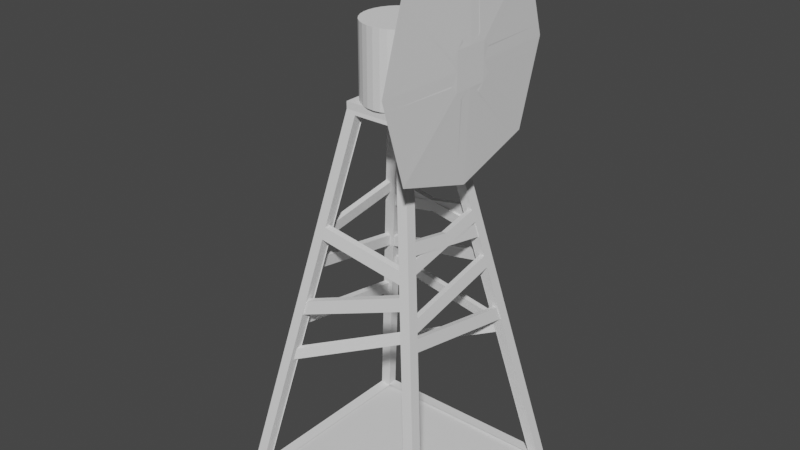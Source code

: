 # Source: Windmill.blend  (saved by Blender 2.90.8; exported with 4.5.12 LTS)
import bpy
from mathutils import Matrix  # noqa: F401  (used for matrix-valued properties, if any)

bpy.ops.wm.read_factory_settings(use_empty=True)
scene = bpy.context.scene
scene.name = 'Scene'

# ---- collections
col_collection = bpy.data.collections.new('Collection'); scene.collection.children.link(col_collection)

# ---- world
world_world = bpy.data.worlds.new('World'); scene.world = world_world
world_world.use_nodes = True; world_world.node_tree.nodes.clear()
_N = world_world.node_tree.nodes; _L = world_world.node_tree.links
n0 = _N.new('ShaderNodeOutputWorld'); n0.name = 'World Output'; n0.location = (300, 300)
n1 = _N.new('ShaderNodeBackground'); n1.name = 'Background'; n1.location = (10, 300)
n1.inputs[0].default_value = (0.05088, 0.05088, 0.05088, 1.0)
_L.new(n1.outputs[0], n0.inputs[0])
n0.is_active_output = True
world_world.color = (0.05088, 0.05088, 0.05088)
world_world.use_sun_shadow = False
world_world.sun_shadow_jitter_overblur = 0.0

# ---- meshes
me_cube_001 = bpy.data.meshes.new('Cube.001')
me_cube_001.from_pydata([(-0.8935, -0.9937, -0.9002), (-0.2134, -0.3136, 9.9), (-0.8935, 0.9937, -0.9002), (-0.2134, 0.3136, 9.9), (0.8935, -0.9937, -0.9002), (0.2134, -0.3136, 9.9), (0.9937, 0.8935, -0.9002), (0.3136, 0.2134, 9.9), (-0.9937, -0.8935, -0.9002), (-0.3136, -0.2134, 9.9), (0.3136, -0.2134, 9.9), (0.9937, -0.8935, -0.9002), (0.2134, 0.3136, 9.9), (0.8935, 0.9937, -0.9002), (1.0, -1.0, -1.0), (0.3073, -0.3073, 10.0), (-0.3136, 0.2134, 9.9), (-0.9937, 0.8935, -0.9002), (1.0, 1.0, -1.0), (0.3073, 0.3073, 10.0), (-1.0, 1.0, -1.0), (-1.0, -1.0, -1.0), (-0.3073, -0.3073, 10.0), (-0.3073, 0.3073, 10.0), (-0.8901, 0.8935, -0.9436), (-0.8901, -0.8935, -0.9436), (-0.2099, -0.2134, 9.857), (-0.2099, 0.2134, 9.857), (-0.8935, -0.8901, -0.8474), (-0.2134, -0.2099, 9.953), (0.2134, -0.2099, 9.953), (0.8935, -0.8901, -0.8474), (-0.2134, 0.2099, 9.9), (-0.8935, 0.8901, -0.9), (0.8935, 0.8901, -0.9), (0.2134, 0.2099, 9.9), (0.2099, 0.2134, 9.858), (0.8901, 0.8935, -0.9425), (0.8901, -0.8935, -0.9425), (0.2099, -0.2134, 9.858), (-0.3073, -0.3073, 10.2), (-0.3073, 0.3073, 10.2), (0.3073, 0.3073, 10.2), (0.3073, -0.3073, 10.2), (0.6536, 0.6536, 4.5), (0.6536, 0.5534, 4.5), (0.5534, 0.6536, 4.5), (0.5534, 0.55, 4.5), (0.55, 0.5534, 4.458), (-0.6536, 0.6536, 4.5), (-0.5534, 0.6536, 4.5), (-0.6536, 0.5534, 4.5), (-0.55, 0.5534, 4.457), (-0.5534, 0.55, 4.5), (-0.6536, -0.6536, 4.5), (-0.5534, -0.6536, 4.5), (-0.6536, -0.5534, 4.5), (-0.55, -0.5534, 4.457), (-0.5534, -0.55, 4.553), (-0.8268, 0.8268, 1.75), (-0.7235, 0.8237, 1.8), (-0.8237, 0.7235, 1.8), (-0.72, 0.7235, 1.757), (-0.7235, 0.72, 1.8), (0.8268, 0.8268, 1.75), (0.8237, 0.7235, 1.8), (0.7235, 0.8237, 1.8), (0.7235, 0.72, 1.8), (0.72, 0.7235, 1.758), (-0.8268, -0.8268, 1.75), (-0.7235, -0.8237, 1.8), (-0.8237, -0.7235, 1.8), (-0.72, -0.7235, 1.757), (-0.7235, -0.72, 1.853), (0.6536, -0.6536, 4.5), (0.5534, -0.6536, 4.5), (0.6536, -0.5534, 4.5), (0.5534, -0.55, 4.553), (0.55, -0.5534, 4.458), (0.8268, -0.8268, 1.75), (0.7235, -0.8237, 1.8), (0.8237, -0.7235, 1.8), (0.7235, -0.72, 1.853), (0.72, -0.7235, 1.758), (0.4795, -0.4795, 7.265), (0.3825, -0.4827, 7.214), (0.4827, -0.3825, 7.214), (0.3825, -0.3791, 7.267), (0.3791, -0.3825, 7.172), (0.4805, 0.4805, 7.25), (0.4836, 0.3834, 7.2), (0.3834, 0.4836, 7.2), (0.3834, 0.38, 7.2), (0.38, 0.3834, 7.158), (-0.4805, 0.4805, 7.25), (-0.3834, 0.4836, 7.2), (-0.4836, 0.3834, 7.2), (-0.38, 0.3834, 7.157), (-0.3834, 0.38, 7.2), (-0.4805, -0.4805, 7.25), (-0.3834, -0.4836, 7.2), (-0.4836, -0.3834, 7.2), (-0.38, -0.3834, 7.157), (-0.3834, -0.38, 7.253), (0.7402, 0.7402, 3.125), (0.7387, 0.6385, 3.15), (0.6385, 0.7387, 3.15), (0.6385, 0.635, 3.15), (0.635, 0.6385, 3.108), (-0.7402, 0.7402, 3.125), (-0.6385, 0.7387, 3.15), (-0.7387, 0.6385, 3.15), (-0.635, 0.6385, 3.107), (-0.6385, 0.635, 3.15), (-0.567, 0.567, 5.875), (-0.4684, 0.5686, 5.85), (-0.5686, 0.4684, 5.85), (-0.465, 0.4684, 5.807), (-0.4684, 0.465, 5.85), (0.567, 0.567, 5.875), (0.5686, 0.4684, 5.85), (0.4684, 0.5686, 5.85), (0.4684, 0.465, 5.85), (0.465, 0.4684, 5.808), (-0.5662, -0.5662, 5.888), (-0.4676, -0.5678, 5.863), (-0.5678, -0.4676, 5.863), (-0.4642, -0.4676, 5.819), (-0.4676, -0.4642, 5.916), (0.5657, -0.5657, 5.896), (0.4671, -0.5673, 5.871), (0.5673, -0.4671, 5.871), (0.4671, -0.4637, 5.924), (0.4637, -0.4671, 5.829), (0.7402, -0.7402, 3.125), (0.6385, -0.7387, 3.15), (0.7387, -0.6385, 3.15), (0.6385, -0.635, 3.203), (0.635, -0.6385, 3.108), (-0.7402, -0.7402, 3.125), (-0.6385, -0.7387, 3.15), (-0.7387, -0.6385, 3.15), (-0.635, -0.6385, 3.107), (-0.6385, -0.635, 3.203), (0.5238, 0.5238, 6.562), (0.5261, 0.4259, 6.525), (0.4259, 0.5261, 6.525), (0.4259, 0.4225, 6.525), (0.4225, 0.4259, 6.483), (0.5021, 0.5021, 6.906), (0.5049, 0.4047, 6.863), (0.4047, 0.5049, 6.863), (0.4047, 0.4012, 6.863), (0.4012, 0.4047, 6.82), (0.6103, 0.6103, 5.188), (0.6111, 0.5109, 5.175), (0.5109, 0.6111, 5.175), (0.5109, 0.5075, 5.175), (0.5075, 0.5109, 5.133), (0.632, 0.632, 4.844), (0.6324, 0.5322, 4.838), (0.5322, 0.6324, 4.838), (0.5322, 0.5287, 4.838), (0.5287, 0.5322, 4.795), (0.5887, 0.5887, 5.531), (0.5899, 0.4897, 5.513), (0.4897, 0.5899, 5.513), (0.4897, 0.4862, 5.513), (0.4862, 0.4897, 5.47), (0.5454, 0.5454, 6.219), (0.5474, 0.4472, 6.188), (0.4472, 0.5474, 6.188), (0.4472, 0.4437, 6.188), (0.4437, 0.4472, 6.145), (0.6962, 0.6962, 3.824), (0.6954, 0.5952, 3.836), (0.5952, 0.6954, 3.836), (0.5952, 0.5918, 3.836), (0.5918, 0.5952, 3.794), (0.7182, 0.7182, 3.475), (0.717, 0.6168, 3.493), (0.6168, 0.717, 3.493), (0.6168, 0.6134, 3.493), (0.6134, 0.6168, 3.451), (0.6749, 0.6749, 4.162), (0.6745, 0.5743, 4.168), (0.5743, 0.6745, 4.168), (0.5743, 0.5709, 4.168), (0.5709, 0.5743, 4.126), (0.7828, 0.7828, 2.45), (0.7804, 0.6802, 2.487), (0.6802, 0.7804, 2.487), (0.6802, 0.6768, 2.487), (0.6768, 0.6802, 2.444), (0.8048, 0.8048, 2.1), (0.802, 0.7018, 2.143), (0.7018, 0.802, 2.143), (0.7018, 0.6984, 2.144), (0.6984, 0.7018, 2.101), (0.7615, 0.7615, 2.787), (0.7595, 0.6593, 2.818), (0.6593, 0.7595, 2.818), (0.6593, 0.6559, 2.819), (0.6559, 0.6593, 2.776), (-0.7835, 0.7835, 2.438), (-0.681, 0.7812, 2.475), (-0.7812, 0.681, 2.475), (-0.6775, 0.681, 2.432), (-0.681, 0.6775, 2.475), (-0.7619, 0.7619, 2.781), (-0.6597, 0.7599, 2.812), (-0.7599, 0.6597, 2.812), (-0.6563, 0.6597, 2.769), (-0.6597, 0.6563, 2.813), (-0.8052, 0.8052, 2.094), (-0.7022, 0.8024, 2.137), (-0.8024, 0.7022, 2.137), (-0.6988, 0.7022, 2.094), (-0.7022, 0.6988, 2.138), (-0.6969, 0.6969, 3.812), (-0.5959, 0.6961, 3.825), (-0.6961, 0.5959, 3.825), (-0.5925, 0.5959, 3.782), (-0.5959, 0.5925, 3.825), (-0.7186, 0.7186, 3.469), (-0.6172, 0.7174, 3.487), (-0.7174, 0.6172, 3.487), (-0.6138, 0.6172, 3.444), (-0.6172, 0.6138, 3.488), (-0.6753, 0.6753, 4.156), (-0.5747, 0.6749, 4.162), (-0.6749, 0.5747, 4.162), (-0.5713, 0.5747, 4.119), (-0.5747, 0.5713, 4.163), (-0.6102, 0.6102, 5.19), (-0.5108, 0.611, 5.177), (-0.611, 0.5108, 5.177), (-0.5073, 0.5108, 5.134), (-0.5108, 0.5073, 5.178), (-0.6319, 0.6319, 4.845), (-0.5321, 0.6323, 4.839), (-0.6323, 0.5321, 4.839), (-0.5287, 0.5321, 4.795), (-0.5321, 0.5287, 4.839), (-0.5886, 0.5886, 5.532), (-0.4896, 0.5898, 5.514), (-0.5898, 0.4896, 5.514), (-0.4862, 0.4896, 5.47), (-0.4896, 0.4862, 5.514), (-0.5238, 0.5238, 6.562), (-0.4259, 0.5261, 6.525), (-0.5261, 0.4259, 6.525), (-0.4225, 0.4259, 6.482), (-0.4259, 0.4225, 6.525), (-0.5454, 0.5454, 6.219), (-0.4472, 0.5474, 6.188), (-0.5474, 0.4472, 6.188), (-0.4437, 0.4472, 6.144), (-0.4472, 0.4437, 6.188), (-0.5021, 0.5021, 6.906), (-0.4047, 0.5049, 6.863), (-0.5049, 0.4047, 6.863), (-0.4012, 0.4047, 6.819), (-0.4047, 0.4012, 6.863), (-0.2134, 0.2617, 9.9), (-0.8935, 0.9419, -0.9001), (0.8935, 0.9419, -0.9001), (0.2134, 0.2617, 9.9), (0.5534, 0.6018, 4.5), (-0.5534, 0.6018, 4.5), (-0.7235, 0.7719, 1.8), (0.7235, 0.7719, 1.8), (0.3834, 0.4318, 7.2), (-0.3834, 0.4318, 7.2), (0.6385, 0.6868, 3.15), (-0.6385, 0.6868, 3.15), (-0.4684, 0.5168, 5.85), (0.4684, 0.5168, 5.85), (0.4259, 0.4743, 6.525), (0.4047, 0.453, 6.863), (0.5109, 0.5593, 5.175), (0.5322, 0.5806, 4.838), (0.4897, 0.5381, 5.513), (0.4472, 0.4955, 6.188), (0.5952, 0.6436, 3.836), (0.6168, 0.6652, 3.493), (0.5743, 0.6227, 4.168), (0.6802, 0.7286, 2.487), (0.7018, 0.7502, 2.143), (0.6593, 0.7077, 2.818), (-0.681, 0.7293, 2.475), (-0.6597, 0.7081, 2.813), (-0.7022, 0.7506, 2.138), (-0.5959, 0.6443, 3.825), (-0.6172, 0.6656, 3.488), (-0.5747, 0.6231, 4.163), (-0.5108, 0.5592, 5.177), (-0.5321, 0.5805, 4.839), (-0.4896, 0.538, 5.514), (-0.4259, 0.4743, 6.525), (-0.4472, 0.4955, 6.188), (-0.4047, 0.453, 6.863), (-0.466, 0.4835, 6.719), (-0.4447, 0.5048, 6.381), (-0.466, 0.4317, 6.719), (-0.4447, 0.4529, 6.381), (0.484, 0.4835, 6.708), (0.4628, 0.5048, 6.371), (0.484, 0.4317, 6.709), (0.4628, 0.4529, 6.371), (-0.548, 0.5685, 5.274), (-0.5267, 0.5898, 4.936), (-0.548, 0.5167, 5.274), (-0.5267, 0.5379, 4.937), (0.5584, 0.5685, 5.268), (0.5372, 0.5897, 4.932), (0.5584, 0.5167, 5.268), (0.5372, 0.5379, 4.932), (-0.6582, 0.6535, 3.813), (-0.6373, 0.6744, 3.481), (-0.6582, 0.6017, 3.813), (-0.6373, 0.6226, 3.481), (0.6473, 0.6535, 3.819), (0.626, 0.6748, 3.482), (0.6473, 0.6017, 3.819), (0.626, 0.6229, 3.482), (0.5226, -0.5226, 6.58), (0.4248, -0.525, 6.543), (0.525, -0.4248, 6.543), (0.4248, -0.4214, 6.595), (0.4214, -0.4248, 6.5), (0.5011, -0.5011, 6.922), (0.4037, -0.5038, 6.879), (0.5038, -0.4037, 6.879), (0.4037, -0.4002, 6.931), (0.4002, -0.4037, 6.836), (0.5442, -0.5442, 6.238), (0.4459, -0.5461, 6.207), (0.5461, -0.4459, 6.207), (0.4459, -0.4425, 6.26), (0.4425, -0.4459, 6.165), (0.6097, -0.6097, 5.198), (0.5103, -0.6105, 5.186), (0.6105, -0.5103, 5.186), (0.5103, -0.5068, 5.238), (0.5068, -0.5103, 5.143), (0.5877, -0.5877, 5.547), (0.4887, -0.5889, 5.528), (0.5889, -0.4887, 5.528), (0.4887, -0.4852, 5.581), (0.4852, -0.4887, 5.486), (0.6317, -0.6317, 4.849), (0.5319, -0.6321, 4.843), (0.6321, -0.5319, 4.843), (0.5319, -0.5284, 4.896), (0.5284, -0.5319, 4.8), (0.6969, -0.6969, 3.812), (0.5959, -0.6961, 3.825), (0.6961, -0.5959, 3.825), (0.5959, -0.5925, 3.878), (0.5925, -0.5959, 3.783), (0.6753, -0.6753, 4.156), (0.5747, -0.6749, 4.162), (0.6749, -0.5747, 4.162), (0.5747, -0.5713, 4.215), (0.5713, -0.5747, 4.12), (0.7186, -0.7186, 3.469), (0.6172, -0.7174, 3.487), (0.7174, -0.6172, 3.487), (0.6172, -0.6138, 3.54), (0.6138, -0.6172, 3.445), (0.7835, -0.7835, 2.438), (0.681, -0.7812, 2.475), (0.7812, -0.681, 2.475), (0.681, -0.6775, 2.528), (0.6775, -0.681, 2.433), (0.7619, -0.7619, 2.781), (0.6597, -0.7599, 2.812), (0.7599, -0.6597, 2.812), (0.6597, -0.6563, 2.865), (0.6563, -0.6597, 2.77), (0.8052, -0.8052, 2.094), (0.7022, -0.8024, 2.137), (0.8024, -0.7022, 2.137), (0.7022, -0.6988, 2.19), (0.6988, -0.7022, 2.095), (0.2617, -0.2134, 9.879), (0.2617, 0.2134, 9.879), (0.9419, 0.8935, -0.9214), (0.9419, -0.8935, -0.9214), (0.6018, 0.5534, 4.479), (0.7719, 0.7235, 1.779), (0.6018, -0.5534, 4.479), (0.7719, -0.7235, 1.779), (0.4309, -0.3825, 7.193), (0.4318, 0.3834, 7.179), (0.6868, 0.6385, 3.129), (0.5168, 0.4684, 5.829), (0.5155, -0.4671, 5.85), (0.6868, -0.6385, 3.129), (0.4743, 0.4259, 6.504), (0.453, 0.4047, 6.841), (0.5593, 0.5109, 5.154), (0.5806, 0.5322, 4.816), (0.5381, 0.4897, 5.491), (0.4955, 0.4472, 6.166), (0.6436, 0.5952, 3.815), (0.6652, 0.6168, 3.472), (0.6227, 0.5743, 4.147), (0.7286, 0.6802, 2.466), (0.7502, 0.7018, 2.122), (0.7077, 0.6593, 2.797), (0.4732, -0.4248, 6.522), (0.452, -0.4037, 6.857), (0.4943, -0.4459, 6.186), (0.5586, -0.5103, 5.164), (0.5371, -0.4887, 5.507), (0.5802, -0.5319, 4.822), (0.6443, -0.5959, 3.804), (0.6231, -0.5747, 4.141), (0.6656, -0.6172, 3.466), (0.7293, -0.681, 2.454), (0.7081, -0.6597, 2.791), (0.7506, -0.7022, 2.116), (-0.5233, -0.5233, 6.569), (-0.4255, -0.5257, 6.531), (-0.5257, -0.4255, 6.531), (-0.4221, -0.4255, 6.488), (-0.4255, -0.4221, 6.584), (-0.5019, -0.5019, 6.909), (-0.4045, -0.5047, 6.866), (-0.5047, -0.4045, 6.866), (-0.401, -0.4045, 6.822), (-0.4045, -0.401, 6.919), (-0.5448, -0.5448, 6.228), (-0.4466, -0.5468, 6.197), (-0.5468, -0.4466, 6.197), (-0.4431, -0.4466, 6.154), (-0.4466, -0.4431, 6.25), (-0.6099, -0.6099, 5.194), (-0.5105, -0.6107, 5.181), (-0.6107, -0.5105, 5.181), (-0.5071, -0.5105, 5.138), (-0.5105, -0.5071, 5.234), (-0.5881, -0.5881, 5.541), (-0.4891, -0.5893, 5.522), (-0.5893, -0.4891, 5.522), (-0.4856, -0.4891, 5.479), (-0.4891, -0.4856, 5.575), (-0.6318, -0.6318, 4.847), (-0.532, -0.6322, 4.841), (-0.6322, -0.532, 4.841), (-0.5285, -0.532, 4.797), (-0.532, -0.5285, 4.893), (-0.6976, -0.6976, 3.801), (-0.5966, -0.6968, 3.814), (-0.6968, -0.5966, 3.814), (-0.5932, -0.5966, 3.771), (-0.5966, -0.5932, 3.867), (-0.6756, -0.6756, 4.151), (-0.575, -0.6752, 4.157), (-0.6752, -0.575, 4.157), (-0.5716, -0.575, 4.114), (-0.575, -0.5716, 4.21), (-0.7189, -0.7189, 3.463), (-0.6175, -0.7177, 3.482), (-0.7177, -0.6175, 3.482), (-0.6141, -0.6175, 3.439), (-0.6175, -0.6141, 3.535), (-0.7835, -0.7835, 2.438), (-0.681, -0.7812, 2.475), (-0.7812, -0.681, 2.475), (-0.6775, -0.681, 2.432), (-0.681, -0.6775, 2.528), (-0.7619, -0.7619, 2.781), (-0.6597, -0.7599, 2.812), (-0.7599, -0.6597, 2.812), (-0.6563, -0.6597, 2.769), (-0.6597, -0.6563, 2.865), (-0.8046, -0.8046, 2.103), (-0.7016, -0.8018, 2.147), (-0.8018, -0.7016, 2.147), (-0.6982, -0.7016, 2.104), (-0.7016, -0.6982, 2.2), (-0.2134, -0.2617, 9.927), (0.2134, -0.2617, 9.927), (0.8935, -0.9419, -0.8738), (-0.8935, -0.9419, -0.8738), (-0.5534, -0.6018, 4.526), (-0.7235, -0.7719, 1.826), (0.5534, -0.6018, 4.526), (0.7235, -0.7719, 1.826), (0.3825, -0.4309, 7.241), (-0.3834, -0.4318, 7.226), (-0.4676, -0.516, 5.889), (0.4671, -0.5155, 5.897), (0.6385, -0.6868, 3.176), (-0.6385, -0.6868, 3.176), (0.4248, -0.4732, 6.569), (0.4037, -0.452, 6.905), (0.4459, -0.4943, 6.233), (0.5103, -0.5586, 5.212), (0.4887, -0.5371, 5.555), (0.5319, -0.5802, 4.869), (0.5959, -0.6443, 3.851), (0.5747, -0.6231, 4.189), (0.6172, -0.6656, 3.514), (0.681, -0.7293, 2.501), (0.6597, -0.7081, 2.839), (0.7022, -0.7506, 2.164), (-0.4255, -0.4739, 6.558), (-0.4045, -0.4528, 6.892), (-0.4466, -0.4949, 6.223), (-0.5105, -0.5589, 5.208), (-0.4891, -0.5375, 5.548), (-0.532, -0.5804, 4.867), (-0.5966, -0.645, 3.841), (-0.575, -0.6234, 4.183), (-0.6175, -0.6659, 3.508), (-0.681, -0.7293, 2.501), (-0.6597, -0.7081, 2.839), (-0.7016, -0.75, 2.173), (0.5053, -0.4836, 6.721), (0.5266, -0.4624, 6.384), (0.4535, -0.4836, 6.7), (0.4748, -0.4624, 6.362), (0.5045, 0.4875, 6.734), (0.5257, 0.4664, 6.398), (0.4527, 0.4875, 6.712), (0.4738, 0.4664, 6.377), (0.5939, -0.5404, 5.293), (0.6152, -0.5192, 4.955), (0.5421, -0.5404, 5.271), (0.5633, -0.5192, 4.934), (0.6614, 0.6383, 4.196), (0.683, 0.6168, 3.853), (0.6312, 0.6168, 3.832), (0.6096, 0.6383, 4.175), (-0.9419, 0.8935, -0.9219), (-0.2617, 0.2134, 9.879), (-0.2617, -0.2134, 9.879), (-0.9419, -0.8935, -0.9219), (-0.6018, 0.5534, 4.478), (-0.6018, -0.5534, 4.478), (-0.7719, 0.7235, 1.778), (-0.7719, -0.7235, 1.778), (-0.4318, 0.3834, 7.178), (-0.4318, -0.3834, 7.178), (-0.6868, 0.6385, 3.128), (-0.5168, 0.4684, 5.828), (-0.516, -0.4676, 5.841), (-0.6868, -0.6385, 3.128), (-0.7293, 0.681, 2.453), (-0.7081, 0.6597, 2.791), (-0.7506, 0.7022, 2.116), (-0.6443, 0.5959, 3.803), (-0.6656, 0.6172, 3.466), (-0.6231, 0.5747, 4.141), (-0.5592, 0.5108, 5.156), (-0.5805, 0.5321, 4.817), (-0.538, 0.4896, 5.492), (-0.4743, 0.4259, 6.503), (-0.4955, 0.4472, 6.166), (-0.453, 0.4047, 6.841), (-0.4739, -0.4255, 6.51), (-0.4528, -0.4045, 6.844), (-0.4949, -0.4466, 6.175), (-0.5589, -0.5105, 5.16), (-0.5375, -0.4891, 5.5), (-0.5804, -0.532, 4.819), (-0.645, -0.5966, 3.792), (-0.6234, -0.575, 4.135), (-0.6659, -0.6175, 3.46), (-0.7293, -0.681, 2.453), (-0.7081, -0.6597, 2.791), (-0.75, -0.7016, 2.125), (-0.5065, -0.5073, 6.708), (-0.5277, -0.4861, 6.371), (-0.4546, -0.5073, 6.687), (-0.4759, -0.4861, 6.349), (-0.6152, 0.5227, 4.963), (-0.5938, 0.5441, 5.304), (-0.542, 0.5441, 5.282), (-0.5634, 0.5227, 4.942), (0.4605, -0.534, 6.149), (0.4816, -0.5129, 6.483), (0.4605, -0.4822, 6.176), (0.4816, -0.4611, 6.51), (-0.6414, -0.6374, 4.58), (-0.6199, -0.659, 4.238), (-0.6414, -0.5856, 4.607), (-0.6199, -0.6072, 4.264), (-0.7285, 0.6379, 3.132), (-0.7069, 0.6595, 3.475), (-0.6767, 0.6379, 3.111), (-0.6551, 0.6595, 3.454), (0.6138, 0.6876, 3.339), (0.6351, 0.7088, 3.676), (0.6351, 0.657, 3.65), (0.6138, 0.6358, 3.312)], [], [(544, 538, 24, 62), (273, 264, 32, 98), (387, 386, 39, 36), (485, 484, 29, 30), (20, 18, 14, 21), (23, 22, 40, 41), (100, 1, 22, 99), (80, 4, 14, 79), (4, 0, 21, 14), (1, 5, 15, 22), (65, 6, 18, 64), (6, 11, 14, 18), (10, 7, 19, 15), (86, 10, 15, 84), (60, 2, 20, 59), (2, 13, 18, 20), (12, 3, 23, 19), (91, 12, 19, 89), (8, 17, 20, 21), (71, 8, 21, 69), (16, 9, 22, 23), (96, 16, 23, 94), (42, 41, 40, 43), (547, 540, 26, 102), (540, 539, 27, 26), (538, 541, 25, 24), (271, 266, 34, 67), (492, 485, 30, 87), (487, 486, 31, 28), (489, 487, 28, 73), (266, 265, 33, 34), (264, 267, 35, 32), (22, 15, 43, 40), (395, 387, 36, 93), (393, 389, 38, 83), (389, 388, 37, 38), (19, 23, 41, 42), (15, 19, 42, 43), (408, 390, 48, 188), (281, 268, 47, 162), (186, 46, 44, 184), (160, 45, 44, 159), (231, 51, 49, 229), (240, 50, 49, 239), (295, 269, 53, 233), (559, 542, 52, 242), (515, 488, 58, 453), (571, 543, 57, 462), (451, 56, 54, 449), (460, 55, 54, 459), (265, 270, 63, 33), (17, 61, 59, 20), (215, 60, 59, 214), (554, 544, 62, 217), (13, 66, 64, 18), (388, 391, 68, 37), (288, 271, 67, 197), (195, 65, 64, 194), (0, 70, 69, 21), (541, 545, 72, 25), (521, 489, 73, 483), (481, 71, 69, 479), (417, 392, 78, 355), (505, 490, 77, 364), (363, 76, 74, 361), (352, 75, 74, 351), (11, 81, 79, 14), (486, 491, 82, 31), (423, 393, 83, 385), (382, 80, 79, 381), (5, 85, 84, 15), (386, 394, 88, 39), (499, 492, 87, 334), (333, 86, 84, 331), (7, 90, 89, 19), (267, 272, 92, 35), (401, 395, 93, 153), (151, 91, 89, 149), (539, 546, 97, 27), (3, 95, 94, 23), (261, 96, 94, 259), (301, 273, 98, 263), (9, 101, 99, 22), (484, 493, 103, 29), (565, 547, 102, 432), (430, 100, 99, 429), (180, 105, 104, 179), (285, 274, 107, 182), (201, 106, 104, 199), (411, 396, 108, 203), (556, 548, 112, 227), (225, 110, 109, 224), (291, 275, 113, 213), (211, 111, 109, 209), (298, 276, 118, 248), (246, 116, 114, 244), (562, 549, 117, 257), (255, 115, 114, 254), (166, 121, 119, 164), (404, 397, 123, 168), (170, 120, 119, 169), (283, 277, 122, 172), (445, 125, 124, 444), (568, 550, 127, 447), (436, 126, 124, 434), (512, 494, 128, 438), (348, 131, 129, 346), (502, 495, 132, 349), (337, 130, 129, 336), (414, 398, 133, 340), (367, 135, 134, 366), (420, 399, 138, 370), (378, 136, 134, 376), (508, 496, 137, 379), (466, 141, 139, 464), (518, 497, 143, 468), (475, 140, 139, 474), (574, 551, 142, 477), (279, 278, 147, 152), (150, 145, 144, 149), (171, 146, 144, 169), (405, 400, 148, 173), (90, 150, 149, 89), (272, 279, 152, 92), (146, 151, 149, 144), (400, 401, 153, 148), (403, 402, 158, 163), (161, 156, 154, 159), (165, 155, 154, 164), (282, 280, 157, 167), (46, 161, 159, 44), (390, 403, 163, 48), (155, 160, 159, 154), (280, 281, 162, 157), (277, 282, 167, 122), (120, 165, 164, 119), (402, 404, 168, 158), (156, 166, 164, 154), (397, 405, 173, 123), (121, 171, 169, 119), (278, 283, 172, 147), (145, 170, 169, 144), (286, 284, 177, 187), (185, 175, 174, 184), (181, 176, 174, 179), (407, 406, 178, 183), (396, 407, 183, 108), (106, 181, 179, 104), (284, 285, 182, 177), (175, 180, 179, 174), (45, 185, 184, 44), (268, 286, 187, 47), (176, 186, 184, 174), (406, 408, 188, 178), (410, 409, 193, 198), (196, 191, 189, 194), (200, 190, 189, 199), (289, 287, 192, 202), (66, 196, 194, 64), (391, 410, 198, 68), (190, 195, 194, 189), (287, 288, 197, 192), (274, 289, 202, 107), (105, 200, 199, 104), (409, 411, 203, 193), (191, 201, 199, 189), (216, 206, 204, 214), (292, 290, 208, 218), (553, 552, 207, 212), (210, 205, 204, 209), (110, 210, 209, 109), (548, 553, 212, 112), (206, 211, 209, 204), (290, 291, 213, 208), (270, 292, 218, 63), (61, 216, 214, 59), (552, 554, 217, 207), (205, 215, 214, 204), (230, 220, 219, 229), (557, 555, 222, 232), (294, 293, 223, 228), (226, 221, 219, 224), (111, 226, 224, 109), (275, 294, 228, 113), (220, 225, 224, 219), (555, 556, 227, 222), (542, 557, 232, 52), (50, 230, 229, 49), (293, 295, 233, 223), (221, 231, 229, 219), (241, 236, 234, 239), (297, 296, 238, 243), (560, 558, 237, 247), (245, 235, 234, 244), (269, 297, 243, 53), (51, 241, 239, 49), (558, 559, 242, 237), (235, 240, 239, 234), (115, 245, 244, 114), (549, 560, 247, 117), (236, 246, 244, 234), (296, 298, 248, 238), (260, 250, 249, 259), (563, 561, 252, 262), (300, 299, 253, 258), (256, 251, 249, 254), (116, 256, 254, 114), (276, 300, 258, 118), (250, 255, 254, 249), (561, 562, 257, 252), (546, 563, 262, 97), (95, 260, 259, 94), (299, 301, 263, 253), (251, 261, 259, 249), (250, 260, 301, 299), (115, 255, 300, 276), (255, 250, 299, 300), (235, 245, 298, 296), (50, 240, 297, 269), (240, 235, 296, 297), (220, 230, 295, 293), (110, 225, 294, 275), (225, 220, 293, 294), (60, 215, 292, 270), (205, 210, 291, 290), (215, 205, 290, 292), (106, 201, 289, 274), (191, 196, 288, 287), (201, 191, 287, 289), (176, 181, 285, 284), (186, 176, 284, 286), (146, 171, 283, 278), (277, 121, 310, 312), (156, 161, 281, 280), (166, 156, 280, 282), (272, 91, 302, 304), (151, 146, 278, 279), (171, 121, 277, 283), (210, 110, 275, 291), (181, 106, 274, 285), (301, 260, 307, 309), (12, 91, 272, 267), (196, 66, 271, 288), (2, 60, 270, 265), (230, 50, 322, 323), (161, 46, 268, 281), (3, 12, 267, 264), (13, 2, 265, 266), (66, 13, 266, 271), (95, 3, 264, 273), (302, 303, 305, 304), (91, 151, 303, 302), (151, 279, 305, 303), (279, 272, 304, 305), (307, 306, 308, 309), (273, 301, 309, 308), (95, 273, 308, 306), (260, 95, 306, 307), (310, 311, 313, 312), (282, 277, 312, 313), (121, 166, 311, 310), (166, 282, 313, 311), (315, 314, 316, 317), (115, 276, 298), (115, 298, 245), (318, 319, 321, 320), (323, 322, 324, 325), (269, 295, 325, 324), (295, 230, 323, 325), (50, 269, 324, 322), (413, 412, 330, 335), (332, 327, 326, 331), (338, 328, 326, 336), (500, 498, 329, 339), (85, 332, 331, 84), (394, 413, 335, 88), (328, 333, 331, 326), (498, 499, 334, 329), (495, 500, 339, 132), (131, 338, 336, 129), (412, 414, 340, 330), (327, 337, 336, 326), (503, 501, 344, 354), (353, 343, 341, 351), (347, 342, 341, 346), (416, 415, 345, 350), (398, 416, 350, 133), (130, 347, 346, 129), (501, 502, 349, 344), (343, 348, 346, 341), (76, 353, 351, 74), (490, 503, 354, 77), (342, 352, 351, 341), (415, 417, 355, 345), (419, 418, 360, 365), (362, 357, 356, 361), (368, 358, 356, 366), (506, 504, 359, 369), (75, 362, 361, 74), (392, 419, 365, 78), (358, 363, 361, 356), (504, 505, 364, 359), (496, 506, 369, 137), (136, 368, 366, 134), (418, 420, 370, 360), (357, 367, 366, 356), (509, 507, 374, 384), (383, 373, 371, 381), (377, 372, 371, 376), (422, 421, 375, 380), (399, 422, 380, 138), (135, 377, 376, 134), (507, 508, 379, 374), (373, 378, 376, 371), (81, 383, 381, 79), (491, 509, 384, 82), (372, 382, 381, 371), (421, 423, 385, 375), (373, 383, 423, 421), (136, 378, 422, 399), (378, 373, 421, 422), (358, 368, 420, 418), (76, 363, 419, 392), (363, 358, 418, 419), (343, 353, 417, 415), (131, 348, 416, 398), (348, 343, 415, 416), (328, 338, 414, 412), (333, 413, 529, 527), (333, 328, 412, 413), (190, 200, 411, 409), (65, 195, 410, 391), (195, 190, 409, 410), (175, 185, 408, 406), (105, 180, 407, 396), (180, 175, 406, 407), (120, 170, 405, 397), (155, 165, 404, 402), (45, 160, 403, 390), (160, 155, 402, 403), (145, 150, 401, 400), (170, 145, 400, 405), (368, 136, 399, 420), (338, 131, 398, 414), (397, 404, 533, 532), (200, 105, 396, 411), (90, 395, 524, 522), (10, 86, 394, 386), (383, 81, 393, 423), (417, 353, 534, 537), (6, 65, 391, 388), (185, 45, 390, 408), (11, 6, 388, 389), (81, 11, 389, 393), (90, 7, 387, 395), (7, 10, 386, 387), (511, 510, 428, 433), (431, 426, 424, 429), (435, 425, 424, 434), (566, 564, 427, 437), (101, 431, 429, 99), (493, 511, 433, 103), (425, 430, 429, 424), (564, 565, 432, 427), (550, 566, 437, 127), (125, 435, 434, 124), (510, 512, 438, 428), (426, 436, 434, 424), (569, 567, 442, 452), (450, 440, 439, 449), (446, 441, 439, 444), (514, 513, 443, 448), (494, 514, 448, 128), (126, 446, 444, 124), (567, 568, 447, 442), (440, 445, 444, 439), (55, 450, 449, 54), (543, 569, 452, 57), (441, 451, 449, 439), (513, 515, 453, 443), (517, 516, 458, 463), (461, 456, 454, 459), (465, 455, 454, 464), (572, 570, 457, 467), (56, 461, 459, 54), (488, 517, 463, 58), (455, 460, 459, 454), (570, 571, 462, 457), (551, 572, 467, 142), (140, 465, 464, 139), (516, 518, 468, 458), (456, 466, 464, 454), (575, 573, 472, 482), (480, 470, 469, 479), (476, 471, 469, 474), (520, 519, 473, 478), (478, 143, 597, 596), (141, 476, 474, 139), (573, 574, 477, 472), (470, 475, 474, 469), (70, 480, 479, 69), (545, 575, 482, 72), (471, 481, 479, 469), (519, 521, 483, 473), (470, 480, 521, 519), (140, 475, 520, 497), (475, 470, 519, 520), (455, 465, 518, 516), (55, 460, 517, 488), (460, 455, 516, 517), (440, 450, 515, 513), (125, 445, 514, 494), (445, 440, 513, 514), (425, 435, 512, 510), (100, 430, 511, 493), (425, 510, 586, 584), (80, 382, 509, 491), (372, 377, 508, 507), (382, 372, 507, 509), (135, 367, 506, 496), (357, 362, 505, 504), (367, 357, 504, 506), (75, 352, 503, 490), (342, 347, 502, 501), (352, 342, 501, 503), (130, 337, 500, 495), (327, 332, 499, 498), (337, 327, 498, 500), (465, 140, 497, 518), (377, 135, 496, 508), (130, 495, 590, 588), (435, 125, 494, 512), (1, 100, 493, 484), (332, 85, 492, 499), (4, 80, 491, 486), (362, 75, 490, 505), (480, 70, 489, 521), (450, 55, 488, 515), (70, 0, 487, 489), (0, 4, 486, 487), (85, 5, 485, 492), (5, 1, 484, 485), (523, 522, 524, 525), (401, 150, 523, 525), (150, 90, 522, 523), (395, 401, 525, 524), (526, 527, 529, 528), (394, 86, 526, 528), (413, 394, 528, 529), (86, 333, 527, 526), (531, 530, 532, 533), (165, 120, 530, 531), (404, 165, 531, 533), (120, 397, 532, 530), (534, 535, 536, 537), (392, 417, 537, 536), (76, 392, 536, 535), (353, 76, 535, 534), (46, 186, 286), (46, 286, 268), (71, 481, 575, 545), (471, 476, 574, 573), (481, 471, 573, 575), (141, 466, 572, 551), (571, 570, 594, 595), (466, 456, 570, 572), (56, 451, 569, 543), (441, 446, 568, 567), (451, 441, 567, 569), (126, 436, 566, 550), (426, 431, 565, 564), (436, 426, 564, 566), (96, 261, 577, 576), (251, 256, 562, 561), (261, 251, 561, 563), (116, 246, 560, 549), (236, 241, 559, 558), (246, 236, 558, 560), (51, 231, 557, 542), (221, 226, 556, 555), (231, 221, 555, 557), (206, 216, 554, 552), (111, 211, 553, 548), (211, 206, 552, 553), (476, 141, 551, 574), (126, 550, 582, 581), (256, 116, 549, 562), (226, 111, 548, 556), (431, 101, 547, 565), (16, 96, 546, 539), (8, 71, 545, 541), (216, 61, 544, 554), (461, 56, 543, 571), (241, 51, 542, 559), (17, 8, 541, 538), (9, 16, 539, 540), (101, 9, 540, 547), (61, 17, 538, 544), (576, 577, 579, 578), (261, 563, 579, 577), (546, 96, 576, 578), (563, 546, 578, 579), (580, 581, 582, 583), (568, 446, 580, 583), (550, 568, 583, 582), (446, 126, 581, 580), (585, 584, 586, 587), (511, 430, 585, 587), (510, 511, 587, 586), (430, 425, 584, 585), (589, 588, 590, 591), (347, 130, 588, 589), (495, 502, 591, 590), (502, 347, 589, 591), (592, 593, 595, 594), (570, 456, 592, 594), (456, 461, 593, 592), (461, 571, 595, 593), (598, 599, 596, 597), (497, 520, 599, 598), (520, 478, 596, 599), (143, 497, 598, 597)])
_uv = me_cube_001.uv_layers.new(name='UVMap')
_uv.uv.foreach_set('vector', [0.4386, 0.2305, 0.3773, 0.237, 0.3773, 0.237, 0.4386, 0.2305, 0.5614, 0.2825, 0.6227, 0.2891, 0.6227, 0.2891, 0.5614, 0.2825, 0.6227, 0.5391, 0.6227, 0.7109, 0.6227, 0.7109, 0.6227, 0.5391, 0.6227, 0.7891, 0.6227, 0.9609, 0.6227, 0.9609, 0.6227, 0.7891, 0.125, 0.5, 0.375, 0.5, 0.375, 0.75, 0.125, 0.75, 0.625, 0.25, 0.625, 0.0, 0.625, 0.0, 0.625, 0.25, 0.5614, 0.9675, 0.6227, 0.9609, 0.625, 1.0, 0.5625, 1.0, 0.4386, 0.7695, 0.3773, 0.763, 0.375, 0.75, 0.4375, 0.75, 0.3773, 0.763, 0.3773, 0.987, 0.375, 1.0, 0.375, 0.75, 0.6227, 0.9609, 0.6227, 0.7891, 0.625, 0.75, 0.625, 1.0, 0.4386, 0.5195, 0.3773, 0.513, 0.375, 0.5, 0.4375, 0.5, 0.3773, 0.513, 0.3773, 0.737, 0.375, 0.75, 0.375, 0.5, 0.6227, 0.7109, 0.6227, 0.5391, 0.625, 0.5, 0.625, 0.75, 0.5617, 0.7174, 0.6227, 0.7109, 0.625, 0.75, 0.5628, 0.75, 0.4386, 0.2695, 0.3773, 0.263, 0.375, 0.25, 0.4375, 0.25, 0.3773, 0.263, 0.3773, 0.487, 0.375, 0.5, 0.375, 0.25, 0.6227, 0.4609, 0.6227, 0.2891, 0.625, 0.25, 0.625, 0.5, 0.5614, 0.4675, 0.6227, 0.4609, 0.625, 0.5, 0.5625, 0.5, 0.3773, 0.01296, 0.3773, 0.237, 0.375, 0.25, 0.375, 0.0, 0.4386, 0.01949, 0.3773, 0.01296, 0.375, 0.0, 0.4375, 0.0, 0.6227, 0.2109, 0.6227, 0.03907, 0.625, 0.0, 0.625, 0.25, 0.5614, 0.2175, 0.6227, 0.2109, 0.625, 0.25, 0.5625, 0.25, 0.625, 0.5, 0.875, 0.5, 0.875, 0.75, 0.625, 0.75, 0.5614, 0.03254, 0.6227, 0.03907, 0.6227, 0.03907, 0.5614, 0.03254, 0.6227, 0.03907, 0.6227, 0.2109, 0.6227, 0.2109, 0.6227, 0.03907, 0.3773, 0.237, 0.3773, 0.01296, 0.3773, 0.01296, 0.3773, 0.237, 0.4386, 0.4805, 0.3773, 0.487, 0.3773, 0.487, 0.4386, 0.4805, 0.5617, 0.7826, 0.6227, 0.7891, 0.6227, 0.7891, 0.5617, 0.7826, 0.3773, 0.987, 0.3773, 0.763, 0.3773, 0.763, 0.3773, 0.987, 0.4386, 0.9805, 0.3773, 0.987, 0.3773, 0.987, 0.4386, 0.9805, 0.3773, 0.487, 0.3773, 0.263, 0.3773, 0.263, 0.3773, 0.487, 0.6227, 0.2891, 0.6227, 0.4609, 0.6227, 0.4609, 0.6227, 0.2891, 0.625, 1.0, 0.625, 0.75, 0.625, 0.75, 0.625, 1.0, 0.5614, 0.5325, 0.6227, 0.5391, 0.6227, 0.5391, 0.5614, 0.5325, 0.4386, 0.7305, 0.3773, 0.737, 0.3773, 0.737, 0.4386, 0.7305, 0.3773, 0.737, 0.3773, 0.513, 0.3773, 0.513, 0.3773, 0.737, 0.625, 0.5, 0.625, 0.25, 0.625, 0.25, 0.625, 0.5, 0.625, 0.75, 0.625, 0.5, 0.625, 0.5, 0.625, 0.75, 0.4925, 0.5252, 0.5, 0.526, 0.5, 0.526, 0.4925, 0.5252, 0.5077, 0.4732, 0.5, 0.474, 0.5, 0.474, 0.5077, 0.4732, 0.4925, 0.4748, 0.5, 0.474, 0.5, 0.5, 0.4923, 0.5, 0.5077, 0.5268, 0.5, 0.526, 0.5, 0.5, 0.5078, 0.5, 0.4923, 0.2248, 0.5, 0.224, 0.5, 0.25, 0.4922, 0.25, 0.5077, 0.2768, 0.5, 0.276, 0.5, 0.25, 0.5078, 0.25, 0.4923, 0.2752, 0.5, 0.276, 0.5, 0.276, 0.4923, 0.2752, 0.5077, 0.2232, 0.5, 0.224, 0.5, 0.224, 0.5077, 0.2232, 0.5077, 0.9732, 0.5, 0.974, 0.5, 0.974, 0.5077, 0.9732, 0.4922, 0.02519, 0.5, 0.02602, 0.5, 0.02602, 0.4922, 0.02519, 0.5077, 0.02684, 0.5, 0.02602, 0.5, 0.0, 0.5079, 0.0, 0.4922, 0.9748, 0.5, 0.974, 0.5, 1.0, 0.4921, 1.0, 0.3773, 0.263, 0.4386, 0.2695, 0.4386, 0.2695, 0.3773, 0.263, 0.3773, 0.237, 0.4386, 0.2305, 0.4375, 0.25, 0.375, 0.25, 0.4463, 0.2703, 0.4386, 0.2695, 0.4375, 0.25, 0.4453, 0.25, 0.4463, 0.2297, 0.4386, 0.2305, 0.4386, 0.2305, 0.4463, 0.2297, 0.3773, 0.487, 0.4386, 0.4805, 0.4375, 0.5, 0.375, 0.5, 0.3773, 0.513, 0.4386, 0.5195, 0.4386, 0.5195, 0.3773, 0.513, 0.4464, 0.4797, 0.4386, 0.4805, 0.4386, 0.4805, 0.4464, 0.4797, 0.4464, 0.5203, 0.4386, 0.5195, 0.4375, 0.5, 0.4454, 0.5, 0.3773, 0.987, 0.4386, 0.9805, 0.4375, 1.0, 0.375, 1.0, 0.3773, 0.01296, 0.4386, 0.01949, 0.4386, 0.01949, 0.3773, 0.01296, 0.4465, 0.9797, 0.4386, 0.9805, 0.4386, 0.9805, 0.4465, 0.9797, 0.4465, 0.02033, 0.4386, 0.01949, 0.4375, 0.0, 0.4455, 0.0, 0.5078, 0.7232, 0.5, 0.724, 0.5, 0.724, 0.5078, 0.7232, 0.4923, 0.7752, 0.5, 0.776, 0.5, 0.776, 0.4923, 0.7752, 0.4923, 0.7248, 0.5, 0.724, 0.5, 0.75, 0.4922, 0.75, 0.5078, 0.7768, 0.5, 0.776, 0.5, 0.75, 0.5079, 0.75, 0.3773, 0.737, 0.4386, 0.7305, 0.4375, 0.75, 0.375, 0.75, 0.3773, 0.763, 0.4386, 0.7695, 0.4386, 0.7695, 0.3773, 0.763, 0.4463, 0.7297, 0.4386, 0.7305, 0.4386, 0.7305, 0.4463, 0.7297, 0.4463, 0.7703, 0.4386, 0.7695, 0.4375, 0.75, 0.4453, 0.75, 0.6227, 0.7891, 0.5617, 0.7826, 0.5628, 0.75, 0.625, 0.75, 0.6227, 0.7109, 0.5617, 0.7174, 0.5617, 0.7174, 0.6227, 0.7109, 0.5541, 0.7818, 0.5617, 0.7826, 0.5617, 0.7826, 0.5541, 0.7818, 0.5541, 0.7182, 0.5617, 0.7174, 0.5628, 0.75, 0.5551, 0.75, 0.6227, 0.5391, 0.5614, 0.5325, 0.5625, 0.5, 0.625, 0.5, 0.6227, 0.4609, 0.5614, 0.4675, 0.5614, 0.4675, 0.6227, 0.4609, 0.5537, 0.5317, 0.5614, 0.5325, 0.5614, 0.5325, 0.5537, 0.5317, 0.5537, 0.4683, 0.5614, 0.4675, 0.5625, 0.5, 0.5547, 0.5, 0.6227, 0.2109, 0.5614, 0.2175, 0.5614, 0.2175, 0.6227, 0.2109, 0.6227, 0.2891, 0.5614, 0.2825, 0.5625, 0.25, 0.625, 0.25, 0.5537, 0.2183, 0.5614, 0.2175, 0.5625, 0.25, 0.5547, 0.25, 0.5537, 0.2817, 0.5614, 0.2825, 0.5614, 0.2825, 0.5537, 0.2817, 0.6227, 0.03907, 0.5614, 0.03254, 0.5625, 0.0, 0.625, 0.0, 0.6227, 0.9609, 0.5614, 0.9675, 0.5614, 0.9675, 0.6227, 0.9609, 0.5538, 0.03174, 0.5614, 0.03254, 0.5614, 0.03254, 0.5538, 0.03174, 0.5538, 0.9683, 0.5614, 0.9675, 0.5625, 1.0, 0.5548, 1.0, 0.4771, 0.5236, 0.4693, 0.5228, 0.4688, 0.5, 0.4767, 0.5, 0.4771, 0.4764, 0.4693, 0.4772, 0.4693, 0.4772, 0.4771, 0.4764, 0.4618, 0.478, 0.4693, 0.4772, 0.4688, 0.5, 0.4611, 0.5, 0.4618, 0.522, 0.4693, 0.5228, 0.4693, 0.5228, 0.4618, 0.522, 0.477, 0.2264, 0.4693, 0.2272, 0.4693, 0.2272, 0.477, 0.2264, 0.477, 0.2736, 0.4693, 0.2728, 0.4688, 0.25, 0.4766, 0.25, 0.4616, 0.2719, 0.4693, 0.2728, 0.4693, 0.2728, 0.4616, 0.2719, 0.4616, 0.2281, 0.4693, 0.2272, 0.4688, 0.25, 0.4609, 0.25, 0.523, 0.2785, 0.5307, 0.2793, 0.5307, 0.2793, 0.523, 0.2785, 0.523, 0.2215, 0.5307, 0.2207, 0.5312, 0.25, 0.5235, 0.25, 0.5384, 0.2199, 0.5307, 0.2207, 0.5307, 0.2207, 0.5384, 0.2199, 0.5384, 0.2801, 0.5307, 0.2793, 0.5312, 0.25, 0.5391, 0.25, 0.523, 0.4715, 0.5307, 0.4707, 0.5312, 0.5, 0.5234, 0.5, 0.523, 0.5285, 0.5307, 0.5293, 0.5307, 0.5293, 0.523, 0.5285, 0.5384, 0.5301, 0.5307, 0.5293, 0.5312, 0.5, 0.5391, 0.5, 0.5384, 0.4699, 0.5307, 0.4707, 0.5307, 0.4707, 0.5384, 0.4699, 0.5232, 0.9715, 0.531, 0.9707, 0.5315, 1.0, 0.5237, 1.0, 0.5232, 0.02849, 0.531, 0.02931, 0.531, 0.02931, 0.5232, 0.02849, 0.5386, 0.03012, 0.531, 0.02931, 0.5315, 0.0, 0.5393, 0.0, 0.5386, 0.9699, 0.531, 0.9707, 0.531, 0.9707, 0.5386, 0.9699, 0.5234, 0.7215, 0.5312, 0.7207, 0.5317, 0.75, 0.5238, 0.75, 0.5234, 0.7785, 0.5312, 0.7793, 0.5312, 0.7793, 0.5234, 0.7785, 0.5388, 0.7801, 0.5312, 0.7793, 0.5317, 0.75, 0.5395, 0.75, 0.5388, 0.7199, 0.5312, 0.7207, 0.5312, 0.7207, 0.5388, 0.7199, 0.477, 0.7736, 0.4693, 0.7728, 0.4688, 0.75, 0.4766, 0.75, 0.477, 0.7264, 0.4693, 0.7272, 0.4693, 0.7272, 0.477, 0.7264, 0.4616, 0.7281, 0.4693, 0.7272, 0.4688, 0.75, 0.4609, 0.75, 0.4616, 0.7719, 0.4693, 0.7728, 0.4693, 0.7728, 0.4616, 0.7719, 0.4769, 0.02356, 0.4693, 0.02275, 0.4688, 0.0, 0.4764, 0.0, 0.4769, 0.9764, 0.4693, 0.9772, 0.4693, 0.9772, 0.4769, 0.9764, 0.4616, 0.9781, 0.4693, 0.9772, 0.4688, 1.0, 0.4609, 1.0, 0.4616, 0.02194, 0.4693, 0.02275, 0.4693, 0.02275, 0.4616, 0.02194, 0.5537, 0.4683, 0.546, 0.4691, 0.546, 0.4691, 0.5537, 0.4683, 0.5537, 0.5317, 0.546, 0.5309, 0.5469, 0.5, 0.5547, 0.5, 0.5384, 0.4699, 0.546, 0.4691, 0.5469, 0.5, 0.5391, 0.5, 0.5384, 0.5301, 0.546, 0.5309, 0.546, 0.5309, 0.5384, 0.5301, 0.5614, 0.5325, 0.5537, 0.5317, 0.5547, 0.5, 0.5625, 0.5, 0.5614, 0.4675, 0.5537, 0.4683, 0.5537, 0.4683, 0.5614, 0.4675, 0.546, 0.4691, 0.5537, 0.4683, 0.5547, 0.5, 0.5469, 0.5, 0.546, 0.5309, 0.5537, 0.5317, 0.5537, 0.5317, 0.546, 0.5309, 0.5077, 0.5268, 0.5153, 0.5276, 0.5153, 0.5276, 0.5077, 0.5268, 0.5077, 0.4732, 0.5153, 0.4724, 0.5156, 0.5, 0.5078, 0.5, 0.523, 0.5285, 0.5153, 0.5276, 0.5156, 0.5, 0.5234, 0.5, 0.523, 0.4715, 0.5153, 0.4724, 0.5153, 0.4724, 0.523, 0.4715, 0.5, 0.474, 0.5077, 0.4732, 0.5078, 0.5, 0.5, 0.5, 0.5, 0.526, 0.5077, 0.5268, 0.5077, 0.5268, 0.5, 0.526, 0.5153, 0.5276, 0.5077, 0.5268, 0.5078, 0.5, 0.5156, 0.5, 0.5153, 0.4724, 0.5077, 0.4732, 0.5077, 0.4732, 0.5153, 0.4724, 0.5307, 0.4707, 0.523, 0.4715, 0.523, 0.4715, 0.5307, 0.4707, 0.5307, 0.5293, 0.523, 0.5285, 0.5234, 0.5, 0.5312, 0.5, 0.5153, 0.5276, 0.523, 0.5285, 0.523, 0.5285, 0.5153, 0.5276, 0.5153, 0.4724, 0.523, 0.4715, 0.5234, 0.5, 0.5156, 0.5, 0.5307, 0.5293, 0.5384, 0.5301, 0.5384, 0.5301, 0.5307, 0.5293, 0.5307, 0.4707, 0.5384, 0.4699, 0.5391, 0.5, 0.5312, 0.5, 0.546, 0.4691, 0.5384, 0.4699, 0.5384, 0.4699, 0.546, 0.4691, 0.546, 0.5309, 0.5384, 0.5301, 0.5391, 0.5, 0.5469, 0.5, 0.4925, 0.4748, 0.4849, 0.4756, 0.4849, 0.4756, 0.4925, 0.4748, 0.4925, 0.5252, 0.4849, 0.5244, 0.4846, 0.5, 0.4923, 0.5, 0.4771, 0.4764, 0.4849, 0.4756, 0.4846, 0.5, 0.4767, 0.5, 0.4771, 0.5236, 0.4849, 0.5244, 0.4849, 0.5244, 0.4771, 0.5236, 0.4693, 0.5228, 0.4771, 0.5236, 0.4771, 0.5236, 0.4693, 0.5228, 0.4693, 0.4772, 0.4771, 0.4764, 0.4767, 0.5, 0.4688, 0.5, 0.4849, 0.4756, 0.4771, 0.4764, 0.4771, 0.4764, 0.4849, 0.4756, 0.4849, 0.5244, 0.4771, 0.5236, 0.4767, 0.5, 0.4846, 0.5, 0.5, 0.526, 0.4925, 0.5252, 0.4923, 0.5, 0.5, 0.5, 0.5, 0.474, 0.4925, 0.4748, 0.4925, 0.4748, 0.5, 0.474, 0.4849, 0.4756, 0.4925, 0.4748, 0.4923, 0.5, 0.4846, 0.5, 0.4849, 0.5244, 0.4925, 0.5252, 0.4925, 0.5252, 0.4849, 0.5244, 0.4464, 0.5203, 0.4542, 0.5211, 0.4542, 0.5211, 0.4464, 0.5203, 0.4464, 0.4797, 0.4542, 0.4789, 0.4534, 0.5, 0.4454, 0.5, 0.4618, 0.522, 0.4542, 0.5211, 0.4534, 0.5, 0.4611, 0.5, 0.4618, 0.478, 0.4542, 0.4789, 0.4542, 0.4789, 0.4618, 0.478, 0.4386, 0.4805, 0.4464, 0.4797, 0.4454, 0.5, 0.4375, 0.5, 0.4386, 0.5195, 0.4464, 0.5203, 0.4464, 0.5203, 0.4386, 0.5195, 0.4542, 0.5211, 0.4464, 0.5203, 0.4454, 0.5, 0.4534, 0.5, 0.4542, 0.4789, 0.4464, 0.4797, 0.4464, 0.4797, 0.4542, 0.4789, 0.4693, 0.4772, 0.4618, 0.478, 0.4618, 0.478, 0.4693, 0.4772, 0.4693, 0.5228, 0.4618, 0.522, 0.4611, 0.5, 0.4688, 0.5, 0.4542, 0.5211, 0.4618, 0.522, 0.4618, 0.522, 0.4542, 0.5211, 0.4542, 0.4789, 0.4618, 0.478, 0.4611, 0.5, 0.4534, 0.5, 0.4463, 0.2297, 0.454, 0.2289, 0.4531, 0.25, 0.4453, 0.25, 0.4463, 0.2703, 0.454, 0.2711, 0.454, 0.2711, 0.4463, 0.2703, 0.4616, 0.2281, 0.454, 0.2289, 0.454, 0.2289, 0.4616, 0.2281, 0.4616, 0.2719, 0.454, 0.2711, 0.4531, 0.25, 0.4609, 0.25, 0.4693, 0.2728, 0.4616, 0.2719, 0.4609, 0.25, 0.4688, 0.25, 0.4693, 0.2272, 0.4616, 0.2281, 0.4616, 0.2281, 0.4693, 0.2272, 0.454, 0.2289, 0.4616, 0.2281, 0.4609, 0.25, 0.4531, 0.25, 0.454, 0.2711, 0.4616, 0.2719, 0.4616, 0.2719, 0.454, 0.2711, 0.4386, 0.2695, 0.4463, 0.2703, 0.4463, 0.2703, 0.4386, 0.2695, 0.4386, 0.2305, 0.4463, 0.2297, 0.4453, 0.25, 0.4375, 0.25, 0.454, 0.2289, 0.4463, 0.2297, 0.4463, 0.2297, 0.454, 0.2289, 0.454, 0.2711, 0.4463, 0.2703, 0.4453, 0.25, 0.4531, 0.25, 0.4923, 0.2752, 0.4847, 0.2744, 0.4844, 0.25, 0.4922, 0.25, 0.4923, 0.2248, 0.4847, 0.2256, 0.4847, 0.2256, 0.4923, 0.2248, 0.477, 0.2736, 0.4847, 0.2744, 0.4847, 0.2744, 0.477, 0.2736, 0.477, 0.2264, 0.4847, 0.2256, 0.4844, 0.25, 0.4766, 0.25, 0.4693, 0.2272, 0.477, 0.2264, 0.4766, 0.25, 0.4688, 0.25, 0.4693, 0.2728, 0.477, 0.2736, 0.477, 0.2736, 0.4693, 0.2728, 0.4847, 0.2744, 0.477, 0.2736, 0.4766, 0.25, 0.4844, 0.25, 0.4847, 0.2256, 0.477, 0.2264, 0.477, 0.2264, 0.4847, 0.2256, 0.5, 0.224, 0.4923, 0.2248, 0.4923, 0.2248, 0.5, 0.224, 0.5, 0.276, 0.4923, 0.2752, 0.4922, 0.25, 0.5, 0.25, 0.4847, 0.2744, 0.4923, 0.2752, 0.4923, 0.2752, 0.4847, 0.2744, 0.4847, 0.2256, 0.4923, 0.2248, 0.4922, 0.25, 0.4844, 0.25, 0.5077, 0.2232, 0.5154, 0.2223, 0.5157, 0.25, 0.5078, 0.25, 0.5077, 0.2768, 0.5154, 0.2777, 0.5154, 0.2777, 0.5077, 0.2768, 0.523, 0.2215, 0.5154, 0.2223, 0.5154, 0.2223, 0.523, 0.2215, 0.523, 0.2785, 0.5154, 0.2777, 0.5157, 0.25, 0.5235, 0.25, 0.5, 0.276, 0.5077, 0.2768, 0.5077, 0.2768, 0.5, 0.276, 0.5, 0.224, 0.5077, 0.2232, 0.5078, 0.25, 0.5, 0.25, 0.5154, 0.2223, 0.5077, 0.2232, 0.5077, 0.2232, 0.5154, 0.2223, 0.5154, 0.2777, 0.5077, 0.2768, 0.5078, 0.25, 0.5157, 0.25, 0.5307, 0.2793, 0.523, 0.2785, 0.5235, 0.25, 0.5312, 0.25, 0.5307, 0.2207, 0.523, 0.2215, 0.523, 0.2215, 0.5307, 0.2207, 0.5154, 0.2223, 0.523, 0.2215, 0.5235, 0.25, 0.5157, 0.25, 0.5154, 0.2777, 0.523, 0.2785, 0.523, 0.2785, 0.5154, 0.2777, 0.5537, 0.2817, 0.546, 0.2809, 0.5469, 0.25, 0.5547, 0.25, 0.5537, 0.2183, 0.546, 0.2191, 0.546, 0.2191, 0.5537, 0.2183, 0.5384, 0.2801, 0.546, 0.2809, 0.546, 0.2809, 0.5384, 0.2801, 0.5384, 0.2199, 0.546, 0.2191, 0.5469, 0.25, 0.5391, 0.25, 0.5307, 0.2207, 0.5384, 0.2199, 0.5391, 0.25, 0.5312, 0.25, 0.5307, 0.2793, 0.5384, 0.2801, 0.5384, 0.2801, 0.5307, 0.2793, 0.546, 0.2809, 0.5384, 0.2801, 0.5391, 0.25, 0.5469, 0.25, 0.546, 0.2191, 0.5384, 0.2199, 0.5384, 0.2199, 0.546, 0.2191, 0.5614, 0.2175, 0.5537, 0.2183, 0.5537, 0.2183, 0.5614, 0.2175, 0.5614, 0.2825, 0.5537, 0.2817, 0.5547, 0.25, 0.5625, 0.25, 0.546, 0.2809, 0.5537, 0.2817, 0.5537, 0.2817, 0.546, 0.2809, 0.546, 0.2191, 0.5537, 0.2183, 0.5547, 0.25, 0.5469, 0.25, 0.546, 0.2809, 0.5537, 0.2817, 0.5537, 0.2817, 0.546, 0.2809, 0.5307, 0.2793, 0.5384, 0.2801, 0.5384, 0.2801, 0.5307, 0.2793, 0.5384, 0.2801, 0.546, 0.2809, 0.546, 0.2809, 0.5384, 0.2801, 0.5154, 0.2777, 0.523, 0.2785, 0.523, 0.2785, 0.5154, 0.2777, 0.5, 0.276, 0.5077, 0.2768, 0.5077, 0.2768, 0.5, 0.276, 0.5077, 0.2768, 0.5154, 0.2777, 0.5154, 0.2777, 0.5077, 0.2768, 0.4847, 0.2744, 0.4923, 0.2752, 0.4923, 0.2752, 0.4847, 0.2744, 0.4693, 0.2728, 0.477, 0.2736, 0.477, 0.2736, 0.4693, 0.2728, 0.477, 0.2736, 0.4847, 0.2744, 0.4847, 0.2744, 0.477, 0.2736, 0.4386, 0.2695, 0.4463, 0.2703, 0.4463, 0.2703, 0.4386, 0.2695, 0.454, 0.2711, 0.4616, 0.2719, 0.4616, 0.2719, 0.454, 0.2711, 0.4463, 0.2703, 0.454, 0.2711, 0.454, 0.2711, 0.4463, 0.2703, 0.4693, 0.4772, 0.4618, 0.478, 0.4618, 0.478, 0.4693, 0.4772, 0.4542, 0.4789, 0.4464, 0.4797, 0.4464, 0.4797, 0.4542, 0.4789, 0.4618, 0.478, 0.4542, 0.4789, 0.4542, 0.4789, 0.4618, 0.478, 0.4849, 0.4756, 0.4771, 0.4764, 0.4771, 0.4764, 0.4849, 0.4756, 0.4925, 0.4748, 0.4849, 0.4756, 0.4849, 0.4756, 0.4925, 0.4748, 0.546, 0.4691, 0.5384, 0.4699, 0.5384, 0.4699, 0.546, 0.4691, 0.5307, 0.4707, 0.5307, 0.4707, 0.5307, 0.4707, 0.5307, 0.4707, 0.5153, 0.4724, 0.5077, 0.4732, 0.5077, 0.4732, 0.5153, 0.4724, 0.523, 0.4715, 0.5153, 0.4724, 0.5153, 0.4724, 0.523, 0.4715, 0.5614, 0.4675, 0.5614, 0.4675, 0.5614, 0.4675, 0.5614, 0.4675, 0.5537, 0.4683, 0.546, 0.4691, 0.546, 0.4691, 0.5537, 0.4683, 0.5384, 0.4699, 0.5307, 0.4707, 0.5307, 0.4707, 0.5384, 0.4699, 0.4616, 0.2719, 0.4693, 0.2728, 0.4693, 0.2728, 0.4616, 0.2719, 0.4771, 0.4764, 0.4693, 0.4772, 0.4693, 0.4772, 0.4771, 0.4764, 0.5537, 0.2817, 0.5537, 0.2817, 0.5537, 0.2817, 0.5537, 0.2817, 0.6227, 0.4609, 0.5614, 0.4675, 0.5614, 0.4675, 0.6227, 0.4609, 0.4464, 0.4797, 0.4386, 0.4805, 0.4386, 0.4805, 0.4464, 0.4797, 0.3773, 0.263, 0.4386, 0.2695, 0.4386, 0.2695, 0.3773, 0.263, 0.4923, 0.2752, 0.5, 0.276, 0.5, 0.276, 0.4923, 0.2752, 0.5077, 0.4732, 0.5, 0.474, 0.5, 0.474, 0.5077, 0.4732, 0.6227, 0.2891, 0.6227, 0.4609, 0.6227, 0.4609, 0.6227, 0.2891, 0.3773, 0.487, 0.3773, 0.263, 0.3773, 0.263, 0.3773, 0.487, 0.4386, 0.4805, 0.3773, 0.487, 0.3773, 0.487, 0.4386, 0.4805, 0.5614, 0.2825, 0.6227, 0.2891, 0.6227, 0.2891, 0.5614, 0.2825, 0.5614, 0.4675, 0.5537, 0.4683, 0.5537, 0.4683, 0.5614, 0.4675, 0.5614, 0.4675, 0.5537, 0.4683, 0.5537, 0.4683, 0.5614, 0.4675, 0.5537, 0.4683, 0.5537, 0.4683, 0.5537, 0.4683, 0.5537, 0.4683, 0.5537, 0.4683, 0.5614, 0.4675, 0.5614, 0.4675, 0.5537, 0.4683, 0.5537, 0.2817, 0.5614, 0.2825, 0.5614, 0.2825, 0.5537, 0.2817, 0.5614, 0.2825, 0.5537, 0.2817, 0.5537, 0.2817, 0.5614, 0.2825, 0.5614, 0.2825, 0.5614, 0.2825, 0.5614, 0.2825, 0.5614, 0.2825, 0.5537, 0.2817, 0.5614, 0.2825, 0.5614, 0.2825, 0.5537, 0.2817, 0.5307, 0.4707, 0.523, 0.4715, 0.523, 0.4715, 0.5307, 0.4707, 0.523, 0.4715, 0.5307, 0.4707, 0.5307, 0.4707, 0.523, 0.4715, 0.5307, 0.4707, 0.523, 0.4715, 0.523, 0.4715, 0.5307, 0.4707, 0.523, 0.4715, 0.523, 0.4715, 0.523, 0.4715, 0.523, 0.4715, 0.523, 0.2785, 0.5307, 0.2793, 0.5307, 0.2793, 0.523, 0.2785, 0.0, 0.0, 0.0, 0.0, 0.0, 0.0, 0.0, 0.0, 0.0, 0.0, 0.0, 0.0, 0.5, 0.474, 0.4925, 0.4748, 0.4925, 0.4748, 0.5, 0.474, 0.4923, 0.2752, 0.5, 0.276, 0.5, 0.276, 0.4923, 0.2752, 0.5, 0.276, 0.4923, 0.2752, 0.4923, 0.2752, 0.5, 0.276, 0.4923, 0.2752, 0.4923, 0.2752, 0.4923, 0.2752, 0.4923, 0.2752, 0.5, 0.276, 0.5, 0.276, 0.5, 0.276, 0.5, 0.276, 0.5541, 0.7182, 0.5464, 0.719, 0.5464, 0.719, 0.5541, 0.7182, 0.5541, 0.7818, 0.5464, 0.781, 0.5473, 0.75, 0.5551, 0.75, 0.5388, 0.7199, 0.5464, 0.719, 0.5473, 0.75, 0.5395, 0.75, 0.5388, 0.7801, 0.5464, 0.781, 0.5464, 0.781, 0.5388, 0.7801, 0.5617, 0.7826, 0.5541, 0.7818, 0.5551, 0.75, 0.5628, 0.75, 0.5617, 0.7174, 0.5541, 0.7182, 0.5541, 0.7182, 0.5617, 0.7174, 0.5464, 0.719, 0.5541, 0.7182, 0.5551, 0.75, 0.5473, 0.75, 0.5464, 0.781, 0.5541, 0.7818, 0.5541, 0.7818, 0.5464, 0.781, 0.5312, 0.7793, 0.5388, 0.7801, 0.5388, 0.7801, 0.5312, 0.7793, 0.5312, 0.7207, 0.5388, 0.7199, 0.5395, 0.75, 0.5317, 0.75, 0.5464, 0.719, 0.5388, 0.7199, 0.5388, 0.7199, 0.5464, 0.719, 0.5464, 0.781, 0.5388, 0.7801, 0.5395, 0.75, 0.5473, 0.75, 0.5078, 0.7768, 0.5156, 0.7777, 0.5156, 0.7777, 0.5078, 0.7768, 0.5078, 0.7232, 0.5156, 0.7223, 0.5159, 0.75, 0.5079, 0.75, 0.5234, 0.7785, 0.5156, 0.7777, 0.5159, 0.75, 0.5238, 0.75, 0.5234, 0.7215, 0.5156, 0.7223, 0.5156, 0.7223, 0.5234, 0.7215, 0.5312, 0.7207, 0.5234, 0.7215, 0.5234, 0.7215, 0.5312, 0.7207, 0.5312, 0.7793, 0.5234, 0.7785, 0.5238, 0.75, 0.5317, 0.75, 0.5156, 0.7777, 0.5234, 0.7785, 0.5234, 0.7785, 0.5156, 0.7777, 0.5156, 0.7223, 0.5234, 0.7215, 0.5238, 0.75, 0.5159, 0.75, 0.5, 0.724, 0.5078, 0.7232, 0.5079, 0.75, 0.5, 0.75, 0.5, 0.776, 0.5078, 0.7768, 0.5078, 0.7768, 0.5, 0.776, 0.5156, 0.7777, 0.5078, 0.7768, 0.5079, 0.75, 0.5159, 0.75, 0.5156, 0.7223, 0.5078, 0.7232, 0.5078, 0.7232, 0.5156, 0.7223, 0.4923, 0.7248, 0.4847, 0.7256, 0.4847, 0.7256, 0.4923, 0.7248, 0.4923, 0.7752, 0.4847, 0.7744, 0.4844, 0.75, 0.4922, 0.75, 0.477, 0.7264, 0.4847, 0.7256, 0.4844, 0.75, 0.4766, 0.75, 0.477, 0.7736, 0.4847, 0.7744, 0.4847, 0.7744, 0.477, 0.7736, 0.5, 0.776, 0.4923, 0.7752, 0.4922, 0.75, 0.5, 0.75, 0.5, 0.724, 0.4923, 0.7248, 0.4923, 0.7248, 0.5, 0.724, 0.4847, 0.7256, 0.4923, 0.7248, 0.4922, 0.75, 0.4844, 0.75, 0.4847, 0.7744, 0.4923, 0.7752, 0.4923, 0.7752, 0.4847, 0.7744, 0.4693, 0.7728, 0.477, 0.7736, 0.477, 0.7736, 0.4693, 0.7728, 0.4693, 0.7272, 0.477, 0.7264, 0.4766, 0.75, 0.4688, 0.75, 0.4847, 0.7256, 0.477, 0.7264, 0.477, 0.7264, 0.4847, 0.7256, 0.4847, 0.7744, 0.477, 0.7736, 0.4766, 0.75, 0.4844, 0.75, 0.4463, 0.7703, 0.454, 0.7711, 0.454, 0.7711, 0.4463, 0.7703, 0.4463, 0.7297, 0.454, 0.7289, 0.4531, 0.75, 0.4453, 0.75, 0.4616, 0.7719, 0.454, 0.7711, 0.4531, 0.75, 0.4609, 0.75, 0.4616, 0.7281, 0.454, 0.7289, 0.454, 0.7289, 0.4616, 0.7281, 0.4693, 0.7272, 0.4616, 0.7281, 0.4616, 0.7281, 0.4693, 0.7272, 0.4693, 0.7728, 0.4616, 0.7719, 0.4609, 0.75, 0.4688, 0.75, 0.454, 0.7711, 0.4616, 0.7719, 0.4616, 0.7719, 0.454, 0.7711, 0.454, 0.7289, 0.4616, 0.7281, 0.4609, 0.75, 0.4531, 0.75, 0.4386, 0.7305, 0.4463, 0.7297, 0.4453, 0.75, 0.4375, 0.75, 0.4386, 0.7695, 0.4463, 0.7703, 0.4463, 0.7703, 0.4386, 0.7695, 0.454, 0.7711, 0.4463, 0.7703, 0.4453, 0.75, 0.4531, 0.75, 0.454, 0.7289, 0.4463, 0.7297, 0.4463, 0.7297, 0.454, 0.7289, 0.454, 0.7289, 0.4463, 0.7297, 0.4463, 0.7297, 0.454, 0.7289, 0.4693, 0.7272, 0.4616, 0.7281, 0.4616, 0.7281, 0.4693, 0.7272, 0.4616, 0.7281, 0.454, 0.7289, 0.454, 0.7289, 0.4616, 0.7281, 0.4847, 0.7256, 0.477, 0.7264, 0.477, 0.7264, 0.4847, 0.7256, 0.5, 0.724, 0.4923, 0.7248, 0.4923, 0.7248, 0.5, 0.724, 0.4923, 0.7248, 0.4847, 0.7256, 0.4847, 0.7256, 0.4923, 0.7248, 0.5156, 0.7223, 0.5078, 0.7232, 0.5078, 0.7232, 0.5156, 0.7223, 0.5312, 0.7207, 0.5234, 0.7215, 0.5234, 0.7215, 0.5312, 0.7207, 0.5234, 0.7215, 0.5156, 0.7223, 0.5156, 0.7223, 0.5234, 0.7215, 0.5464, 0.719, 0.5388, 0.7199, 0.5388, 0.7199, 0.5464, 0.719, 0.5541, 0.7182, 0.5541, 0.7182, 0.5541, 0.7182, 0.5541, 0.7182, 0.5541, 0.7182, 0.5464, 0.719, 0.5464, 0.719, 0.5541, 0.7182, 0.4542, 0.5211, 0.4618, 0.522, 0.4618, 0.522, 0.4542, 0.5211, 0.4386, 0.5195, 0.4464, 0.5203, 0.4464, 0.5203, 0.4386, 0.5195, 0.4464, 0.5203, 0.4542, 0.5211, 0.4542, 0.5211, 0.4464, 0.5203, 0.4849, 0.5244, 0.4925, 0.5252, 0.4925, 0.5252, 0.4849, 0.5244, 0.4693, 0.5228, 0.4771, 0.5236, 0.4771, 0.5236, 0.4693, 0.5228, 0.4771, 0.5236, 0.4849, 0.5244, 0.4849, 0.5244, 0.4771, 0.5236, 0.5307, 0.5293, 0.5384, 0.5301, 0.5384, 0.5301, 0.5307, 0.5293, 0.5153, 0.5276, 0.523, 0.5285, 0.523, 0.5285, 0.5153, 0.5276, 0.5, 0.526, 0.5077, 0.5268, 0.5077, 0.5268, 0.5, 0.526, 0.5077, 0.5268, 0.5153, 0.5276, 0.5153, 0.5276, 0.5077, 0.5268, 0.546, 0.5309, 0.5537, 0.5317, 0.5537, 0.5317, 0.546, 0.5309, 0.5384, 0.5301, 0.546, 0.5309, 0.546, 0.5309, 0.5384, 0.5301, 0.477, 0.7264, 0.4693, 0.7272, 0.4693, 0.7272, 0.477, 0.7264, 0.5388, 0.7199, 0.5312, 0.7207, 0.5312, 0.7207, 0.5388, 0.7199, 0.5307, 0.5293, 0.523, 0.5285, 0.523, 0.5285, 0.5307, 0.5293, 0.4618, 0.522, 0.4693, 0.5228, 0.4693, 0.5228, 0.4618, 0.522, 0.5614, 0.5325, 0.5614, 0.5325, 0.5614, 0.5325, 0.5614, 0.5325, 0.6227, 0.7109, 0.5617, 0.7174, 0.5617, 0.7174, 0.6227, 0.7109, 0.4463, 0.7297, 0.4386, 0.7305, 0.4386, 0.7305, 0.4463, 0.7297, 0.5078, 0.7232, 0.5078, 0.7232, 0.5078, 0.7232, 0.5078, 0.7232, 0.3773, 0.513, 0.4386, 0.5195, 0.4386, 0.5195, 0.3773, 0.513, 0.4925, 0.5252, 0.5, 0.526, 0.5, 0.526, 0.4925, 0.5252, 0.3773, 0.737, 0.3773, 0.513, 0.3773, 0.513, 0.3773, 0.737, 0.4386, 0.7305, 0.3773, 0.737, 0.3773, 0.737, 0.4386, 0.7305, 0.5614, 0.5325, 0.6227, 0.5391, 0.6227, 0.5391, 0.5614, 0.5325, 0.6227, 0.5391, 0.6227, 0.7109, 0.6227, 0.7109, 0.6227, 0.5391, 0.5538, 0.9683, 0.5462, 0.9691, 0.5462, 0.9691, 0.5538, 0.9683, 0.5538, 0.03174, 0.5462, 0.03093, 0.547, 0.0, 0.5548, 0.0, 0.5386, 0.9699, 0.5462, 0.9691, 0.547, 1.0, 0.5393, 1.0, 0.5386, 0.03012, 0.5462, 0.03093, 0.5462, 0.03093, 0.5386, 0.03012, 0.5614, 0.03254, 0.5538, 0.03174, 0.5548, 0.0, 0.5625, 0.0, 0.5614, 0.9675, 0.5538, 0.9683, 0.5538, 0.9683, 0.5614, 0.9675, 0.5462, 0.9691, 0.5538, 0.9683, 0.5548, 1.0, 0.547, 1.0, 0.5462, 0.03093, 0.5538, 0.03174, 0.5538, 0.03174, 0.5462, 0.03093, 0.531, 0.02931, 0.5386, 0.03012, 0.5386, 0.03012, 0.531, 0.02931, 0.531, 0.9707, 0.5386, 0.9699, 0.5393, 1.0, 0.5315, 1.0, 0.5462, 0.9691, 0.5386, 0.9699, 0.5386, 0.9699, 0.5462, 0.9691, 0.5462, 0.03093, 0.5386, 0.03012, 0.5393, 0.0, 0.547, 0.0, 0.5077, 0.02684, 0.5155, 0.02766, 0.5155, 0.02766, 0.5077, 0.02684, 0.5077, 0.9732, 0.5155, 0.9723, 0.5158, 1.0, 0.5079, 1.0, 0.5232, 0.02849, 0.5155, 0.02766, 0.5158, 0.0, 0.5237, 0.0, 0.5232, 0.9715, 0.5155, 0.9723, 0.5155, 0.9723, 0.5232, 0.9715, 0.531, 0.9707, 0.5232, 0.9715, 0.5232, 0.9715, 0.531, 0.9707, 0.531, 0.02931, 0.5232, 0.02849, 0.5237, 0.0, 0.5315, 0.0, 0.5155, 0.02766, 0.5232, 0.02849, 0.5232, 0.02849, 0.5155, 0.02766, 0.5155, 0.9723, 0.5232, 0.9715, 0.5237, 1.0, 0.5158, 1.0, 0.5, 0.974, 0.5077, 0.9732, 0.5079, 1.0, 0.5, 1.0, 0.5, 0.02602, 0.5077, 0.02684, 0.5077, 0.02684, 0.5, 0.02602, 0.5155, 0.02766, 0.5077, 0.02684, 0.5079, 0.0, 0.5158, 0.0, 0.5155, 0.9723, 0.5077, 0.9732, 0.5077, 0.9732, 0.5155, 0.9723, 0.4922, 0.9748, 0.4844, 0.9756, 0.4844, 0.9756, 0.4922, 0.9748, 0.4922, 0.02519, 0.4844, 0.02436, 0.4841, 0.0, 0.4921, 0.0, 0.4769, 0.9764, 0.4844, 0.9756, 0.4841, 1.0, 0.4764, 1.0, 0.4769, 0.02356, 0.4844, 0.02436, 0.4844, 0.02436, 0.4769, 0.02356, 0.5, 0.02602, 0.4922, 0.02519, 0.4921, 0.0, 0.5, 0.0, 0.5, 0.974, 0.4922, 0.9748, 0.4922, 0.9748, 0.5, 0.974, 0.4844, 0.9756, 0.4922, 0.9748, 0.4921, 1.0, 0.4841, 1.0, 0.4844, 0.02436, 0.4922, 0.02519, 0.4922, 0.02519, 0.4844, 0.02436, 0.4693, 0.02275, 0.4769, 0.02356, 0.4769, 0.02356, 0.4693, 0.02275, 0.4693, 0.9772, 0.4769, 0.9764, 0.4764, 1.0, 0.4688, 1.0, 0.4844, 0.9756, 0.4769, 0.9764, 0.4769, 0.9764, 0.4844, 0.9756, 0.4844, 0.02436, 0.4769, 0.02356, 0.4764, 0.0, 0.4841, 0.0, 0.4465, 0.02033, 0.454, 0.02112, 0.454, 0.02112, 0.4465, 0.02033, 0.4465, 0.9797, 0.454, 0.9789, 0.4531, 1.0, 0.4455, 1.0, 0.4616, 0.02194, 0.454, 0.02112, 0.4531, 0.0, 0.4609, 0.0, 0.4616, 0.9781, 0.454, 0.9789, 0.454, 0.9789, 0.4616, 0.9781, 0.0, 0.0, 0.0, 0.0, 0.0, 0.0, 0.0, 0.0, 0.4693, 0.02275, 0.4616, 0.02194, 0.4609, 0.0, 0.4688, 0.0, 0.454, 0.02112, 0.4616, 0.02194, 0.4616, 0.02194, 0.454, 0.02112, 0.454, 0.9789, 0.4616, 0.9781, 0.4609, 1.0, 0.4531, 1.0, 0.4386, 0.9805, 0.4465, 0.9797, 0.4455, 1.0, 0.4375, 1.0, 0.4386, 0.01949, 0.4465, 0.02033, 0.4465, 0.02033, 0.4386, 0.01949, 0.454, 0.02112, 0.4465, 0.02033, 0.4455, 0.0, 0.4531, 0.0, 0.454, 0.9789, 0.4465, 0.9797, 0.4465, 0.9797, 0.454, 0.9789, 0.454, 0.9789, 0.4465, 0.9797, 0.4465, 0.9797, 0.454, 0.9789, 0.4693, 0.9772, 0.4616, 0.9781, 0.4616, 0.9781, 0.4693, 0.9772, 0.4616, 0.9781, 0.454, 0.9789, 0.454, 0.9789, 0.4616, 0.9781, 0.4844, 0.9756, 0.4769, 0.9764, 0.4769, 0.9764, 0.4844, 0.9756, 0.5, 0.974, 0.4922, 0.9748, 0.4922, 0.9748, 0.5, 0.974, 0.4922, 0.9748, 0.4844, 0.9756, 0.4844, 0.9756, 0.4922, 0.9748, 0.5155, 0.9723, 0.5077, 0.9732, 0.5077, 0.9732, 0.5155, 0.9723, 0.531, 0.9707, 0.5232, 0.9715, 0.5232, 0.9715, 0.531, 0.9707, 0.5232, 0.9715, 0.5155, 0.9723, 0.5155, 0.9723, 0.5232, 0.9715, 0.5462, 0.9691, 0.5386, 0.9699, 0.5386, 0.9699, 0.5462, 0.9691, 0.5614, 0.9675, 0.5538, 0.9683, 0.5538, 0.9683, 0.5614, 0.9675, 0.5462, 0.9691, 0.5462, 0.9691, 0.5462, 0.9691, 0.5462, 0.9691, 0.4386, 0.7695, 0.4463, 0.7703, 0.4463, 0.7703, 0.4386, 0.7695, 0.454, 0.7711, 0.4616, 0.7719, 0.4616, 0.7719, 0.454, 0.7711, 0.4463, 0.7703, 0.454, 0.7711, 0.454, 0.7711, 0.4463, 0.7703, 0.4693, 0.7728, 0.477, 0.7736, 0.477, 0.7736, 0.4693, 0.7728, 0.4847, 0.7744, 0.4923, 0.7752, 0.4923, 0.7752, 0.4847, 0.7744, 0.477, 0.7736, 0.4847, 0.7744, 0.4847, 0.7744, 0.477, 0.7736, 0.5, 0.776, 0.5078, 0.7768, 0.5078, 0.7768, 0.5, 0.776, 0.5156, 0.7777, 0.5234, 0.7785, 0.5234, 0.7785, 0.5156, 0.7777, 0.5078, 0.7768, 0.5156, 0.7777, 0.5156, 0.7777, 0.5078, 0.7768, 0.5312, 0.7793, 0.5388, 0.7801, 0.5388, 0.7801, 0.5312, 0.7793, 0.5464, 0.781, 0.5541, 0.7818, 0.5541, 0.7818, 0.5464, 0.781, 0.5388, 0.7801, 0.5464, 0.781, 0.5464, 0.781, 0.5388, 0.7801, 0.4769, 0.9764, 0.4693, 0.9772, 0.4693, 0.9772, 0.4769, 0.9764, 0.4616, 0.7719, 0.4693, 0.7728, 0.4693, 0.7728, 0.4616, 0.7719, 0.5312, 0.7793, 0.5312, 0.7793, 0.5312, 0.7793, 0.5312, 0.7793, 0.5386, 0.9699, 0.531, 0.9707, 0.531, 0.9707, 0.5386, 0.9699, 0.6227, 0.9609, 0.5614, 0.9675, 0.5614, 0.9675, 0.6227, 0.9609, 0.5541, 0.7818, 0.5617, 0.7826, 0.5617, 0.7826, 0.5541, 0.7818, 0.3773, 0.763, 0.4386, 0.7695, 0.4386, 0.7695, 0.3773, 0.763, 0.4923, 0.7752, 0.5, 0.776, 0.5, 0.776, 0.4923, 0.7752, 0.4465, 0.9797, 0.4386, 0.9805, 0.4386, 0.9805, 0.4465, 0.9797, 0.5077, 0.9732, 0.5, 0.974, 0.5, 0.974, 0.5077, 0.9732, 0.4386, 0.9805, 0.3773, 0.987, 0.3773, 0.987, 0.4386, 0.9805, 0.3773, 0.987, 0.3773, 0.763, 0.3773, 0.763, 0.3773, 0.987, 0.5617, 0.7826, 0.6227, 0.7891, 0.6227, 0.7891, 0.5617, 0.7826, 0.6227, 0.7891, 0.6227, 0.9609, 0.6227, 0.9609, 0.6227, 0.7891, 0.5537, 0.5317, 0.5614, 0.5325, 0.5614, 0.5325, 0.5537, 0.5317, 0.5537, 0.5317, 0.5537, 0.5317, 0.5537, 0.5317, 0.5537, 0.5317, 0.5537, 0.5317, 0.5614, 0.5325, 0.5614, 0.5325, 0.5537, 0.5317, 0.5614, 0.5325, 0.5537, 0.5317, 0.5537, 0.5317, 0.5614, 0.5325, 0.5617, 0.7174, 0.5541, 0.7182, 0.5541, 0.7182, 0.5617, 0.7174, 0.5617, 0.7174, 0.5617, 0.7174, 0.5617, 0.7174, 0.5617, 0.7174, 0.5541, 0.7182, 0.5617, 0.7174, 0.5617, 0.7174, 0.5541, 0.7182, 0.5617, 0.7174, 0.5541, 0.7182, 0.5541, 0.7182, 0.5617, 0.7174, 0.523, 0.5285, 0.5307, 0.5293, 0.5307, 0.5293, 0.523, 0.5285, 0.523, 0.5285, 0.5307, 0.5293, 0.5307, 0.5293, 0.523, 0.5285, 0.523, 0.5285, 0.523, 0.5285, 0.523, 0.5285, 0.523, 0.5285, 0.5307, 0.5293, 0.5307, 0.5293, 0.5307, 0.5293, 0.5307, 0.5293, 0.5078, 0.7232, 0.5, 0.724, 0.5, 0.724, 0.5078, 0.7232, 0.5, 0.724, 0.5078, 0.7232, 0.5078, 0.7232, 0.5, 0.724, 0.5, 0.724, 0.5, 0.724, 0.5, 0.724, 0.5, 0.724, 0.5078, 0.7232, 0.5, 0.724, 0.5, 0.724, 0.5078, 0.7232, 0.0, 0.0, 0.0, 0.0, 0.0, 0.0, 0.0, 0.0, 0.0, 0.0, 0.0, 0.0, 0.4386, 0.01949, 0.4465, 0.02033, 0.4465, 0.02033, 0.4386, 0.01949, 0.454, 0.02112, 0.4616, 0.02194, 0.4616, 0.02194, 0.454, 0.02112, 0.4465, 0.02033, 0.454, 0.02112, 0.454, 0.02112, 0.4465, 0.02033, 0.4693, 0.02275, 0.4769, 0.02356, 0.4769, 0.02356, 0.4693, 0.02275, 0.4922, 0.02519, 0.4844, 0.02436, 0.4844, 0.02436, 0.4922, 0.02519, 0.4769, 0.02356, 0.4844, 0.02436, 0.4844, 0.02436, 0.4769, 0.02356, 0.5, 0.02602, 0.5077, 0.02684, 0.5077, 0.02684, 0.5, 0.02602, 0.5155, 0.02766, 0.5232, 0.02849, 0.5232, 0.02849, 0.5155, 0.02766, 0.5077, 0.02684, 0.5155, 0.02766, 0.5155, 0.02766, 0.5077, 0.02684, 0.531, 0.02931, 0.5386, 0.03012, 0.5386, 0.03012, 0.531, 0.02931, 0.5462, 0.03093, 0.5538, 0.03174, 0.5538, 0.03174, 0.5462, 0.03093, 0.5386, 0.03012, 0.5462, 0.03093, 0.5462, 0.03093, 0.5386, 0.03012, 0.5614, 0.2175, 0.5537, 0.2183, 0.5537, 0.2183, 0.5614, 0.2175, 0.546, 0.2191, 0.5384, 0.2199, 0.5384, 0.2199, 0.546, 0.2191, 0.5537, 0.2183, 0.546, 0.2191, 0.546, 0.2191, 0.5537, 0.2183, 0.5307, 0.2207, 0.523, 0.2215, 0.523, 0.2215, 0.5307, 0.2207, 0.5154, 0.2223, 0.5077, 0.2232, 0.5077, 0.2232, 0.5154, 0.2223, 0.523, 0.2215, 0.5154, 0.2223, 0.5154, 0.2223, 0.523, 0.2215, 0.5, 0.224, 0.4923, 0.2248, 0.4923, 0.2248, 0.5, 0.224, 0.4847, 0.2256, 0.477, 0.2264, 0.477, 0.2264, 0.4847, 0.2256, 0.4923, 0.2248, 0.4847, 0.2256, 0.4847, 0.2256, 0.4923, 0.2248, 0.454, 0.2289, 0.4463, 0.2297, 0.4463, 0.2297, 0.454, 0.2289, 0.4693, 0.2272, 0.4616, 0.2281, 0.4616, 0.2281, 0.4693, 0.2272, 0.4616, 0.2281, 0.454, 0.2289, 0.454, 0.2289, 0.4616, 0.2281, 0.4616, 0.02194, 0.4693, 0.02275, 0.4693, 0.02275, 0.4616, 0.02194, 0.531, 0.02931, 0.531, 0.02931, 0.531, 0.02931, 0.531, 0.02931, 0.5384, 0.2199, 0.5307, 0.2207, 0.5307, 0.2207, 0.5384, 0.2199, 0.477, 0.2264, 0.4693, 0.2272, 0.4693, 0.2272, 0.477, 0.2264, 0.5538, 0.03174, 0.5614, 0.03254, 0.5614, 0.03254, 0.5538, 0.03174, 0.6227, 0.2109, 0.5614, 0.2175, 0.5614, 0.2175, 0.6227, 0.2109, 0.3773, 0.01296, 0.4386, 0.01949, 0.4386, 0.01949, 0.3773, 0.01296, 0.4463, 0.2297, 0.4386, 0.2305, 0.4386, 0.2305, 0.4463, 0.2297, 0.4922, 0.02519, 0.5, 0.02602, 0.5, 0.02602, 0.4922, 0.02519, 0.5077, 0.2232, 0.5, 0.224, 0.5, 0.224, 0.5077, 0.2232, 0.3773, 0.237, 0.3773, 0.01296, 0.3773, 0.01296, 0.3773, 0.237, 0.6227, 0.03907, 0.6227, 0.2109, 0.6227, 0.2109, 0.6227, 0.03907, 0.5614, 0.03254, 0.6227, 0.03907, 0.6227, 0.03907, 0.5614, 0.03254, 0.4386, 0.2305, 0.3773, 0.237, 0.3773, 0.237, 0.4386, 0.2305, 0.5614, 0.2175, 0.5537, 0.2183, 0.5537, 0.2183, 0.5614, 0.2175, 0.5537, 0.2183, 0.5537, 0.2183, 0.5537, 0.2183, 0.5537, 0.2183, 0.5614, 0.2175, 0.5614, 0.2175, 0.5614, 0.2175, 0.5614, 0.2175, 0.5537, 0.2183, 0.5614, 0.2175, 0.5614, 0.2175, 0.5537, 0.2183, 0.5232, 0.02849, 0.531, 0.02931, 0.531, 0.02931, 0.5232, 0.02849, 0.5232, 0.02849, 0.5232, 0.02849, 0.5232, 0.02849, 0.5232, 0.02849, 0.531, 0.02931, 0.5232, 0.02849, 0.5232, 0.02849, 0.531, 0.02931, 0.5232, 0.02849, 0.531, 0.02931, 0.531, 0.02931, 0.5232, 0.02849, 0.5538, 0.9683, 0.5462, 0.9691, 0.5462, 0.9691, 0.5538, 0.9683, 0.5538, 0.9683, 0.5538, 0.9683, 0.5538, 0.9683, 0.5538, 0.9683, 0.5462, 0.9691, 0.5538, 0.9683, 0.5538, 0.9683, 0.5462, 0.9691, 0.5538, 0.9683, 0.5462, 0.9691, 0.5462, 0.9691, 0.5538, 0.9683, 0.5234, 0.7785, 0.5312, 0.7793, 0.5312, 0.7793, 0.5234, 0.7785, 0.5234, 0.7785, 0.5312, 0.7793, 0.5312, 0.7793, 0.5234, 0.7785, 0.5312, 0.7793, 0.5234, 0.7785, 0.5234, 0.7785, 0.5312, 0.7793, 0.5234, 0.7785, 0.5234, 0.7785, 0.5234, 0.7785, 0.5234, 0.7785, 0.4844, 0.02436, 0.4922, 0.02519, 0.4922, 0.02519, 0.4844, 0.02436, 0.4844, 0.02436, 0.4844, 0.02436, 0.4844, 0.02436, 0.4844, 0.02436, 0.4844, 0.02436, 0.4922, 0.02519, 0.4922, 0.02519, 0.4844, 0.02436, 0.4922, 0.02519, 0.4922, 0.02519, 0.4922, 0.02519, 0.4922, 0.02519, 0.4693, 0.9772, 0.4616, 0.9781, 0.4616, 0.9781, 0.4693, 0.9772, 0.4693, 0.9772, 0.4616, 0.9781, 0.4616, 0.9781, 0.4693, 0.9772, 0.4616, 0.9781, 0.4616, 0.9781, 0.4616, 0.9781, 0.4616, 0.9781, 0.4693, 0.9772, 0.4693, 0.9772, 0.4693, 0.9772, 0.4693, 0.9772])
me_cube_001.use_remesh_fix_poles = True
me_cube_001.use_remesh_preserve_attributes = False
me_cube_001.use_mirror_vertex_groups = False
me_cube_001.update()
me_cylinder = bpy.data.meshes.new('Cylinder')
me_cylinder.from_pydata([(0.0, 1.0, -1.0), (0.0, 1.0, 1.0), (0.1951, 0.9808, -1.0), (0.1951, 0.9808, 1.0), (0.3827, 0.9239, -1.0), (0.3827, 0.9239, 1.0), (0.5556, 0.8315, -1.0), (0.5556, 0.8315, 1.0), (0.7071, 0.7071, -1.0), (0.7071, 0.7071, 1.0), (0.8315, 0.5556, -1.0), (0.8315, 0.5556, 1.0), (0.9239, 0.3827, -1.0), (0.9239, 0.3827, 1.0), (0.9808, 0.1951, -1.0), (0.9808, 0.1951, 1.0), (1.0, 7.55e-08, -1.0), (1.0, 7.55e-08, 1.0), (0.9808, -0.1951, -1.0), (0.9808, -0.1951, 1.0), (0.9239, -0.3827, -1.0), (0.9239, -0.3827, 1.0), (0.8315, -0.5556, -1.0), (0.8315, -0.5556, 1.0), (0.7071, -0.7071, -1.0), (0.7071, -0.7071, 1.0), (0.5556, -0.8315, -1.0), (0.5556, -0.8315, 1.0), (0.3827, -0.9239, -1.0), (0.3827, -0.9239, 1.0), (0.1951, -0.9808, -1.0), (0.1951, -0.9808, 1.0), (-3.258e-07, -1.0, -1.0), (-3.258e-07, -1.0, 1.0), (-0.1951, -0.9808, -1.0), (-0.1951, -0.9808, 1.0), (-0.3827, -0.9239, -1.0), (-0.3827, -0.9239, 1.0), (-0.5556, -0.8315, -1.0), (-0.5556, -0.8315, 1.0), (-0.7071, -0.7071, -1.0), (-0.7071, -0.7071, 1.0), (-0.8315, -0.5556, -1.0), (-0.8315, -0.5556, 1.0), (-0.9239, -0.3827, -1.0), (-0.9239, -0.3827, 1.0), (-0.9808, -0.1951, -1.0), (-0.9808, -0.1951, 1.0), (-1.0, 9.656e-07, -1.0), (-1.0, 9.656e-07, 1.0), (-0.9808, 0.1951, -1.0), (-0.9808, 0.1951, 1.0), (-0.9239, 0.3827, -1.0), (-0.9239, 0.3827, 1.0), (-0.8315, 0.5556, -1.0), (-0.8315, 0.5556, 1.0), (-0.7071, 0.7071, -1.0), (-0.7071, 0.7071, 1.0), (-0.5556, 0.8315, -1.0), (-0.5556, 0.8315, 1.0), (-0.3827, 0.9239, -1.0), (-0.3827, 0.9239, 1.0), (-0.1951, 0.9808, -1.0), (-0.1951, 0.9808, 1.0), (0.1951, 0.9808, 1.053), (-3.509e-09, 1.0, 1.053), (0.3827, 0.9239, 1.053), (0.5556, 0.8315, 1.053), (0.7071, 0.7071, 1.053), (0.8315, 0.5556, 1.053), (0.9239, 0.3827, 1.053), (0.9808, 0.1951, 1.053), (1.0, 7.55e-08, 1.053), (0.9808, -0.1951, 1.053), (0.9239, -0.3827, 1.053), (0.8315, -0.5556, 1.053), (0.7071, -0.7071, 1.053), (0.5556, -0.8315, 1.053), (0.3827, -0.9239, 1.053), (0.1951, -0.9808, 1.053), (-3.294e-07, -1.0, 1.053), (-0.1951, -0.9808, 1.053), (-0.3827, -0.9239, 1.053), (-0.5556, -0.8315, 1.053), (-0.7071, -0.7071, 1.053), (-0.8315, -0.5556, 1.053), (-0.9239, -0.3827, 1.053), (-0.9808, -0.1951, 1.053), (-1.0, 9.656e-07, 1.053), (-0.9808, 0.1951, 1.053), (-0.9239, 0.3827, 1.053), (-0.8315, 0.5556, 1.053), (-0.7071, 0.7071, 1.053), (-0.5556, 0.8315, 1.053), (-0.3827, 0.9239, 1.053), (-0.1951, 0.9808, 1.053)], [], [(0, 1, 3, 2), (2, 3, 5, 4), (4, 5, 7, 6), (6, 7, 9, 8), (8, 9, 11, 10), (10, 11, 13, 12), (12, 13, 15, 14), (14, 15, 17, 16), (16, 17, 19, 18), (18, 19, 21, 20), (20, 21, 23, 22), (22, 23, 25, 24), (24, 25, 27, 26), (26, 27, 29, 28), (28, 29, 31, 30), (30, 31, 33, 32), (32, 33, 35, 34), (34, 35, 37, 36), (36, 37, 39, 38), (38, 39, 41, 40), (40, 41, 43, 42), (42, 43, 45, 44), (44, 45, 47, 46), (46, 47, 49, 48), (48, 49, 51, 50), (50, 51, 53, 52), (52, 53, 55, 54), (54, 55, 57, 56), (56, 57, 59, 58), (58, 59, 61, 60), (45, 43, 85, 86), (60, 61, 63, 62), (62, 63, 1, 0), (0, 2, 4, 6, 8, 10, 12, 14, 16, 18, 20, 22, 24, 26, 28, 30, 32, 34, 36, 38, 40, 42, 44, 46, 48, 50, 52, 54, 56, 58, 60, 62), (64, 65, 95, 94, 93, 92, 91, 90, 89, 88, 87, 86, 85, 84, 83, 82, 81, 80, 79, 78, 77, 76, 75, 74, 73, 72, 71, 70, 69, 68, 67, 66), (63, 61, 94, 95), (19, 17, 72, 73), (37, 35, 81, 82), (55, 53, 90, 91), (11, 9, 68, 69), (29, 27, 77, 78), (47, 45, 86, 87), (3, 1, 65, 64), (1, 63, 95, 65), (21, 19, 73, 74), (39, 37, 82, 83), (57, 55, 91, 92), (13, 11, 69, 70), (31, 29, 78, 79), (49, 47, 87, 88), (5, 3, 64, 66), (23, 21, 74, 75), (41, 39, 83, 84), (59, 57, 92, 93), (15, 13, 70, 71), (33, 31, 79, 80), (51, 49, 88, 89), (7, 5, 66, 67), (25, 23, 75, 76), (43, 41, 84, 85), (61, 59, 93, 94), (17, 15, 71, 72), (35, 33, 80, 81), (53, 51, 89, 90), (9, 7, 67, 68), (27, 25, 76, 77)])
_uv = me_cylinder.uv_layers.new(name='UVMap')
_uv.uv.foreach_set('vector', [1.0, 0.5, 1.0, 1.0, 0.9688, 1.0, 0.9688, 0.5, 0.9688, 0.5, 0.9688, 1.0, 0.9375, 1.0, 0.9375, 0.5, 0.9375, 0.5, 0.9375, 1.0, 0.9062, 1.0, 0.9062, 0.5, 0.9062, 0.5, 0.9062, 1.0, 0.875, 1.0, 0.875, 0.5, 0.875, 0.5, 0.875, 1.0, 0.8438, 1.0, 0.8438, 0.5, 0.8438, 0.5, 0.8438, 1.0, 0.8125, 1.0, 0.8125, 0.5, 0.8125, 0.5, 0.8125, 1.0, 0.7812, 1.0, 0.7812, 0.5, 0.7812, 0.5, 0.7812, 1.0, 0.75, 1.0, 0.75, 0.5, 0.75, 0.5, 0.75, 1.0, 0.7188, 1.0, 0.7188, 0.5, 0.7188, 0.5, 0.7188, 1.0, 0.6875, 1.0, 0.6875, 0.5, 0.6875, 0.5, 0.6875, 1.0, 0.6562, 1.0, 0.6562, 0.5, 0.6562, 0.5, 0.6562, 1.0, 0.625, 1.0, 0.625, 0.5, 0.625, 0.5, 0.625, 1.0, 0.5938, 1.0, 0.5938, 0.5, 0.5938, 0.5, 0.5938, 1.0, 0.5625, 1.0, 0.5625, 0.5, 0.5625, 0.5, 0.5625, 1.0, 0.5312, 1.0, 0.5312, 0.5, 0.5312, 0.5, 0.5312, 1.0, 0.5, 1.0, 0.5, 0.5, 0.5, 0.5, 0.5, 1.0, 0.4688, 1.0, 0.4688, 0.5, 0.4688, 0.5, 0.4688, 1.0, 0.4375, 1.0, 0.4375, 0.5, 0.4375, 0.5, 0.4375, 1.0, 0.4062, 1.0, 0.4062, 0.5, 0.4062, 0.5, 0.4062, 1.0, 0.375, 1.0, 0.375, 0.5, 0.375, 0.5, 0.375, 1.0, 0.3438, 1.0, 0.3438, 0.5, 0.3438, 0.5, 0.3438, 1.0, 0.3125, 1.0, 0.3125, 0.5, 0.3125, 0.5, 0.3125, 1.0, 0.2812, 1.0, 0.2812, 0.5, 0.2812, 0.5, 0.2812, 1.0, 0.25, 1.0, 0.25, 0.5, 0.25, 0.5, 0.25, 1.0, 0.2188, 1.0, 0.2188, 0.5, 0.2188, 0.5, 0.2188, 1.0, 0.1875, 1.0, 0.1875, 0.5, 0.1875, 0.5, 0.1875, 1.0, 0.1562, 1.0, 0.1562, 0.5, 0.1562, 0.5, 0.1562, 1.0, 0.125, 1.0, 0.125, 0.5, 0.125, 0.5, 0.125, 1.0, 0.09375, 1.0, 0.09375, 0.5, 0.09375, 0.5, 0.09375, 1.0, 0.0625, 1.0, 0.0625, 0.5, 0.3125, 1.0, 0.3438, 1.0, 0.3438, 1.0, 0.3125, 1.0, 0.0625, 0.5, 0.0625, 1.0, 0.03125, 1.0, 0.03125, 0.5, 0.03125, 0.5, 0.03125, 1.0, 0.0, 1.0, 0.0, 0.5, 0.75, 0.49, 0.7968, 0.4854, 0.8418, 0.4717, 0.8833, 0.4496, 0.9197, 0.4197, 0.9496, 0.3833, 0.9717, 0.3418, 0.9854, 0.2968, 0.99, 0.25, 0.9854, 0.2032, 0.9717, 0.1582, 0.9496, 0.1167, 0.9197, 0.08029, 0.8833, 0.05045, 0.8418, 0.02827, 0.7968, 0.01461, 0.75, 0.01, 0.7032, 0.01461, 0.6582, 0.02827, 0.6167, 0.05045, 0.5803, 0.08029, 0.5504, 0.1167, 0.5283, 0.1582, 0.5146, 0.2032, 0.51, 0.25, 0.5146, 0.2968, 0.5283, 0.3418, 0.5504, 0.3833, 0.5803, 0.4197, 0.6167, 0.4496, 0.6582, 0.4717, 0.7032, 0.4854, 0.2968, 0.4854, 0.25, 0.49, 0.2032, 0.4854, 0.1582, 0.4717, 0.1167, 0.4496, 0.08029, 0.4197, 0.05045, 0.3833, 0.02827, 0.3418, 0.01461, 0.2968, 0.01, 0.25, 0.01461, 0.2032, 0.02827, 0.1582, 0.05045, 0.1167, 0.08029, 0.08029, 0.1167, 0.05045, 0.1582, 0.02827, 0.2032, 0.01461, 0.25, 0.01, 0.2968, 0.01461, 0.3418, 0.02827, 0.3833, 0.05045, 0.4197, 0.08029, 0.4496, 0.1167, 0.4717, 0.1582, 0.4854, 0.2032, 0.49, 0.25, 0.4854, 0.2968, 0.4717, 0.3418, 0.4496, 0.3833, 0.4197, 0.4197, 0.3833, 0.4496, 0.3418, 0.4717, 0.03125, 1.0, 0.0625, 1.0, 0.0625, 1.0, 0.03125, 1.0, 0.7188, 1.0, 0.75, 1.0, 0.75, 1.0, 0.7188, 1.0, 0.4375, 1.0, 0.4688, 1.0, 0.4688, 1.0, 0.4375, 1.0, 0.1562, 1.0, 0.1875, 1.0, 0.1875, 1.0, 0.1562, 1.0, 0.8438, 1.0, 0.875, 1.0, 0.875, 1.0, 0.8438, 1.0, 0.5625, 1.0, 0.5938, 1.0, 0.5938, 1.0, 0.5625, 1.0, 0.2812, 1.0, 0.3125, 1.0, 0.3125, 1.0, 0.2812, 1.0, 0.9688, 1.0, 1.0, 1.0, 1.0, 1.0, 0.9688, 1.0, 0.0, 1.0, 0.03125, 1.0, 0.03125, 1.0, 0.0, 1.0, 0.6875, 1.0, 0.7188, 1.0, 0.7188, 1.0, 0.6875, 1.0, 0.4062, 1.0, 0.4375, 1.0, 0.4375, 1.0, 0.4062, 1.0, 0.125, 1.0, 0.1562, 1.0, 0.1562, 1.0, 0.125, 1.0, 0.8125, 1.0, 0.8438, 1.0, 0.8438, 1.0, 0.8125, 1.0, 0.5312, 1.0, 0.5625, 1.0, 0.5625, 1.0, 0.5312, 1.0, 0.25, 1.0, 0.2812, 1.0, 0.2812, 1.0, 0.25, 1.0, 0.9375, 1.0, 0.9688, 1.0, 0.9688, 1.0, 0.9375, 1.0, 0.6562, 1.0, 0.6875, 1.0, 0.6875, 1.0, 0.6562, 1.0, 0.375, 1.0, 0.4062, 1.0, 0.4062, 1.0, 0.375, 1.0, 0.09375, 1.0, 0.125, 1.0, 0.125, 1.0, 0.09375, 1.0, 0.7812, 1.0, 0.8125, 1.0, 0.8125, 1.0, 0.7812, 1.0, 0.5, 1.0, 0.5312, 1.0, 0.5312, 1.0, 0.5, 1.0, 0.2188, 1.0, 0.25, 1.0, 0.25, 1.0, 0.2188, 1.0, 0.9062, 1.0, 0.9375, 1.0, 0.9375, 1.0, 0.9062, 1.0, 0.625, 1.0, 0.6562, 1.0, 0.6562, 1.0, 0.625, 1.0, 0.3438, 1.0, 0.375, 1.0, 0.375, 1.0, 0.3438, 1.0, 0.0625, 1.0, 0.09375, 1.0, 0.09375, 1.0, 0.0625, 1.0, 0.75, 1.0, 0.7812, 1.0, 0.7812, 1.0, 0.75, 1.0, 0.4688, 1.0, 0.5, 1.0, 0.5, 1.0, 0.4688, 1.0, 0.1875, 1.0, 0.2188, 1.0, 0.2188, 1.0, 0.1875, 1.0, 0.875, 1.0, 0.9062, 1.0, 0.9062, 1.0, 0.875, 1.0, 0.5938, 1.0, 0.625, 1.0, 0.625, 1.0, 0.5938, 1.0])
me_cylinder.use_remesh_fix_poles = True
me_cylinder.use_remesh_preserve_attributes = False
me_cylinder.use_mirror_vertex_groups = False
me_cylinder.update()
me_cylinder_001 = bpy.data.meshes.new('Cylinder.001')
me_cylinder_001.from_pydata([(0.0, 1.0, -1.0), (0.0, 1.0, 1.0), (0.1951, 0.9808, -1.0), (0.1951, 0.9808, 1.0), (0.3827, 0.9239, -1.0), (0.3827, 0.9239, 1.0), (0.5556, 0.8315, -1.0), (0.5556, 0.8315, 1.0), (0.7071, 0.7071, -1.0), (0.7071, 0.7071, 1.0), (0.8315, 0.5556, -1.0), (0.8315, 0.5556, 1.0), (0.9239, 0.3827, -1.0), (0.9239, 0.3827, 1.0), (0.9808, 0.1951, -1.0), (0.9808, 0.1951, 1.0), (1.0, 7.55e-08, -1.0), (1.0, 7.55e-08, 1.0), (0.9808, -0.1951, -1.0), (0.9808, -0.1951, 1.0), (0.9239, -0.3827, -1.0), (0.9239, -0.3827, 1.0), (0.8315, -0.5556, -1.0), (0.8315, -0.5556, 1.0), (0.7071, -0.7071, -1.0), (0.7071, -0.7071, 1.0), (0.5556, -0.8315, -1.0), (0.5556, -0.8315, 1.0), (0.3827, -0.9239, -1.0), (0.3827, -0.9239, 1.0), (0.1951, -0.9808, -1.0), (0.1951, -0.9808, 1.0), (-3.258e-07, -1.0, -1.0), (-3.258e-07, -1.0, 1.0), (-0.1951, -0.9808, -1.0), (-0.1951, -0.9808, 1.0), (-0.3827, -0.9239, -1.0), (-0.3827, -0.9239, 1.0), (-0.5556, -0.8315, -1.0), (-0.5556, -0.8315, 1.0), (-0.7071, -0.7071, -1.0), (-0.7071, -0.7071, 1.0), (-0.8315, -0.5556, -1.0), (-0.8315, -0.5556, 1.0), (-0.9239, -0.3827, -1.0), (-0.9239, -0.3827, 1.0), (-0.9808, -0.1951, -1.0), (-0.9808, -0.1951, 1.0), (-1.0, 9.656e-07, -1.0), (-1.0, 9.656e-07, 1.0), (-0.9808, 0.1951, -1.0), (-0.9808, 0.1951, 1.0), (-0.9239, 0.3827, -1.0), (-0.9239, 0.3827, 1.0), (-0.8315, 0.5556, -1.0), (-0.8315, 0.5556, 1.0), (-0.7071, 0.7071, -1.0), (-0.7071, 0.7071, 1.0), (-0.5556, 0.8315, -1.0), (-0.5556, 0.8315, 1.0), (-0.3827, 0.9239, -1.0), (-0.3827, 0.9239, 1.0), (-0.1951, 0.9808, -1.0), (-0.1951, 0.9808, 1.0)], [], [(0, 1, 3, 2), (2, 3, 5, 4), (4, 5, 7, 6), (6, 7, 9, 8), (8, 9, 11, 10), (10, 11, 13, 12), (12, 13, 15, 14), (14, 15, 17, 16), (16, 17, 19, 18), (18, 19, 21, 20), (20, 21, 23, 22), (22, 23, 25, 24), (24, 25, 27, 26), (26, 27, 29, 28), (28, 29, 31, 30), (30, 31, 33, 32), (32, 33, 35, 34), (34, 35, 37, 36), (36, 37, 39, 38), (38, 39, 41, 40), (40, 41, 43, 42), (42, 43, 45, 44), (44, 45, 47, 46), (46, 47, 49, 48), (48, 49, 51, 50), (50, 51, 53, 52), (52, 53, 55, 54), (54, 55, 57, 56), (56, 57, 59, 58), (58, 59, 61, 60), (3, 1, 63, 61, 59, 57, 55, 53, 51, 49, 47, 45, 43, 41, 39, 37, 35, 33, 31, 29, 27, 25, 23, 21, 19, 17, 15, 13, 11, 9, 7, 5), (60, 61, 63, 62), (62, 63, 1, 0), (0, 2, 4, 6, 8, 10, 12, 14, 16, 18, 20, 22, 24, 26, 28, 30, 32, 34, 36, 38, 40, 42, 44, 46, 48, 50, 52, 54, 56, 58, 60, 62)])
_uv = me_cylinder_001.uv_layers.new(name='UVMap')
_uv.uv.foreach_set('vector', [1.0, 0.5, 1.0, 1.0, 0.9688, 1.0, 0.9688, 0.5, 0.9688, 0.5, 0.9688, 1.0, 0.9375, 1.0, 0.9375, 0.5, 0.9375, 0.5, 0.9375, 1.0, 0.9062, 1.0, 0.9062, 0.5, 0.9062, 0.5, 0.9062, 1.0, 0.875, 1.0, 0.875, 0.5, 0.875, 0.5, 0.875, 1.0, 0.8438, 1.0, 0.8438, 0.5, 0.8438, 0.5, 0.8438, 1.0, 0.8125, 1.0, 0.8125, 0.5, 0.8125, 0.5, 0.8125, 1.0, 0.7812, 1.0, 0.7812, 0.5, 0.7812, 0.5, 0.7812, 1.0, 0.75, 1.0, 0.75, 0.5, 0.75, 0.5, 0.75, 1.0, 0.7188, 1.0, 0.7188, 0.5, 0.7188, 0.5, 0.7188, 1.0, 0.6875, 1.0, 0.6875, 0.5, 0.6875, 0.5, 0.6875, 1.0, 0.6562, 1.0, 0.6562, 0.5, 0.6562, 0.5, 0.6562, 1.0, 0.625, 1.0, 0.625, 0.5, 0.625, 0.5, 0.625, 1.0, 0.5938, 1.0, 0.5938, 0.5, 0.5938, 0.5, 0.5938, 1.0, 0.5625, 1.0, 0.5625, 0.5, 0.5625, 0.5, 0.5625, 1.0, 0.5312, 1.0, 0.5312, 0.5, 0.5312, 0.5, 0.5312, 1.0, 0.5, 1.0, 0.5, 0.5, 0.5, 0.5, 0.5, 1.0, 0.4688, 1.0, 0.4688, 0.5, 0.4688, 0.5, 0.4688, 1.0, 0.4375, 1.0, 0.4375, 0.5, 0.4375, 0.5, 0.4375, 1.0, 0.4062, 1.0, 0.4062, 0.5, 0.4062, 0.5, 0.4062, 1.0, 0.375, 1.0, 0.375, 0.5, 0.375, 0.5, 0.375, 1.0, 0.3438, 1.0, 0.3438, 0.5, 0.3438, 0.5, 0.3438, 1.0, 0.3125, 1.0, 0.3125, 0.5, 0.3125, 0.5, 0.3125, 1.0, 0.2812, 1.0, 0.2812, 0.5, 0.2812, 0.5, 0.2812, 1.0, 0.25, 1.0, 0.25, 0.5, 0.25, 0.5, 0.25, 1.0, 0.2188, 1.0, 0.2188, 0.5, 0.2188, 0.5, 0.2188, 1.0, 0.1875, 1.0, 0.1875, 0.5, 0.1875, 0.5, 0.1875, 1.0, 0.1562, 1.0, 0.1562, 0.5, 0.1562, 0.5, 0.1562, 1.0, 0.125, 1.0, 0.125, 0.5, 0.125, 0.5, 0.125, 1.0, 0.09375, 1.0, 0.09375, 0.5, 0.09375, 0.5, 0.09375, 1.0, 0.0625, 1.0, 0.0625, 0.5, 0.2968, 0.4854, 0.25, 0.49, 0.2032, 0.4854, 0.1582, 0.4717, 0.1167, 0.4496, 0.08029, 0.4197, 0.05045, 0.3833, 0.02827, 0.3418, 0.01461, 0.2968, 0.01, 0.25, 0.01461, 0.2032, 0.02827, 0.1582, 0.05045, 0.1167, 0.08029, 0.08029, 0.1167, 0.05045, 0.1582, 0.02827, 0.2032, 0.01461, 0.25, 0.01, 0.2968, 0.01461, 0.3418, 0.02827, 0.3833, 0.05045, 0.4197, 0.08029, 0.4496, 0.1167, 0.4717, 0.1582, 0.4854, 0.2032, 0.49, 0.25, 0.4854, 0.2968, 0.4717, 0.3418, 0.4496, 0.3833, 0.4197, 0.4197, 0.3833, 0.4496, 0.3418, 0.4717, 0.0625, 0.5, 0.0625, 1.0, 0.03125, 1.0, 0.03125, 0.5, 0.03125, 0.5, 0.03125, 1.0, 0.0, 1.0, 0.0, 0.5, 0.75, 0.49, 0.7968, 0.4854, 0.8418, 0.4717, 0.8833, 0.4496, 0.9197, 0.4197, 0.9496, 0.3833, 0.9717, 0.3418, 0.9854, 0.2968, 0.99, 0.25, 0.9854, 0.2032, 0.9717, 0.1582, 0.9496, 0.1167, 0.9197, 0.08029, 0.8833, 0.05045, 0.8418, 0.02827, 0.7968, 0.01461, 0.75, 0.01, 0.7032, 0.01461, 0.6582, 0.02827, 0.6167, 0.05045, 0.5803, 0.08029, 0.5504, 0.1167, 0.5283, 0.1582, 0.5146, 0.2032, 0.51, 0.25, 0.5146, 0.2968, 0.5283, 0.3418, 0.5504, 0.3833, 0.5803, 0.4197, 0.6167, 0.4496, 0.6582, 0.4717, 0.7032, 0.4854])
me_cylinder_001.use_remesh_fix_poles = True
me_cylinder_001.use_remesh_preserve_attributes = False
me_cylinder_001.use_mirror_vertex_groups = False
me_cylinder_001.update()
me_cube_002 = bpy.data.meshes.new('Cube.002')
me_cube_002.from_pydata([(0.7409, 0.07604, -0.6137), (-0.6137, 0.07604, -0.7409), (-0.6137, 0.07604, 0.7409), (0.09867, 0.08254, 0.91), (0.09867, 0.08254, -0.91), (-0.91, 0.08254, 0.09867), (0.91, 0.08254, 0.09867), (0.2165, -0.9094, 0.09756), (0.2165, 0.9094, 0.09756), (-0.2165, 0.9094, 0.09756), (-0.2165, -0.9094, -0.09756), (-1.49e-08, -1.0, 0.0), (-1.49e-08, 1.0, 0.0), (0.6137, 0.07604, 0.7409), (0.2411, -0.9287, 0.111), (0.111, 0.9287, 0.2411), (-0.111, 0.9287, 0.2411), (-0.2411, -0.9287, 0.111), (-0.09756, -0.9094, 0.2165), (0.09756, 0.9094, 0.2165), (0.2411, -0.9287, -0.111), (0.2411, 0.9287, -0.111), (-0.111, 0.9287, -0.2411), (-0.2411, -0.9287, -0.111), (0.09756, -0.9094, -0.2165), (0.09756, 0.9094, -0.2165), (-0.09867, 0.08254, 0.91), (-0.09756, 0.9094, 0.2165), (0.2411, 0.9287, 0.111), (0.7409, 0.07604, 0.6137), (-0.7409, 0.07604, 0.6137), (-0.09867, -0.08254, 0.91), (-0.2411, 0.9287, 0.111), (-1.341e-08, 1.0, 0.17), (-0.17, 1.0, 0.17), (-0.2165, 0.9094, -0.09756), (-0.91, 0.08254, -0.09867), (-0.7409, -0.07604, 0.6137), (0.7409, -0.07604, 0.6137), (0.91, 0.08254, -0.09867), (0.17, 1.0, 0.17), (0.2165, 0.9094, -0.09756), (0.111, 0.9287, -0.2411), (0.6137, 0.07604, -0.7409), (0.17, 1.0, 0.0), (0.91, -0.08254, 0.09867), (0.17, 1.0, -0.17), (0.7409, -0.07604, -0.6137), (-0.09867, 0.08254, -0.91), (-0.09756, 0.9094, -0.2165), (0.09867, -0.08254, -0.91), (-0.7409, 0.07604, -0.6137), (-0.2411, 0.9287, -0.111), (-7.451e-09, 1.0, -0.17), (0.6137, -0.07604, 0.7409), (0.91, -0.08254, -0.09867), (0.111, -0.9287, 0.2411), (0.2165, -0.9094, -0.09756), (-0.17, 1.0, -0.17), (-0.7409, -0.07604, -0.6137), (-0.91, -0.08254, -0.09867), (-0.17, 1.0, 0.0), (-0.2165, -0.9094, 0.09756), (-0.91, -0.08254, 0.09867), (-0.6137, -0.07604, -0.7409), (-0.111, -0.9287, -0.2411), (-0.111, -0.9287, 0.2411), (-0.17, -1.0, 0.0), (-1.0, 0.0, 0.0), (-0.6137, -0.07604, 0.7409), (-0.7629, 0.0, 0.7629), (0.09867, -0.08254, 0.91), (-0.17, -1.0, 0.17), (0.09756, -0.9094, 0.2165), (0.17, -1.0, 0.17), (1.49e-09, -1.0, 0.17), (-1.49e-08, 0.0, 1.0), (0.7629, 0.0, 0.7629), (1.0, 0.0, 0.0), (0.17, -1.0, 0.0), (0.111, -0.9287, -0.2411), (0.6137, -0.07604, -0.7409), (0.7629, 0.0, -0.7629), (-0.09867, -0.08254, -0.91), (0.17, -1.0, -0.17), (-0.09756, -0.9094, -0.2165), (-1.49e-08, 0.0, -1.0), (-0.7629, 0.0, -0.7629), (-0.17, -1.0, -0.17), (-2.235e-08, -1.0, -0.17)], [], [(18, 31, 69, 66), (16, 2, 26, 27), (58, 61, 12, 53), (84, 79, 11, 89), (89, 11, 67, 88), (51, 36, 35, 52), (53, 12, 44, 46), (47, 55, 57, 20), (23, 10, 60, 59), (21, 41, 39, 0), (61, 34, 33, 12), (79, 74, 75, 11), (11, 75, 72, 67), (5, 30, 32, 9), (12, 33, 40, 44), (45, 38, 14, 7), (62, 17, 37, 63), (8, 28, 29, 6), (4, 25, 42, 43), (83, 85, 65, 64), (81, 80, 24, 50), (1, 22, 49, 48), (3, 19, 33, 76), (19, 15, 40, 33), (15, 13, 77, 40), (13, 3, 76, 77), (26, 2, 70, 76), (2, 16, 34, 70), (27, 26, 76, 33), (16, 27, 33, 34), (9, 32, 34, 61), (30, 5, 68, 70), (32, 30, 70, 34), (5, 9, 61, 68), (6, 29, 77, 78), (28, 8, 44, 40), (8, 6, 78, 44), (29, 28, 40, 77), (21, 0, 82, 46), (39, 41, 44, 78), (41, 21, 46, 44), (0, 39, 78, 82), (43, 42, 46, 82), (4, 43, 82, 86), (25, 4, 86, 53), (42, 25, 53, 46), (1, 48, 86, 87), (22, 1, 87, 58), (48, 49, 53, 86), (49, 22, 58, 53), (38, 45, 78, 77), (7, 14, 74, 79), (45, 7, 79, 78), (14, 38, 77, 74), (51, 52, 58, 87), (36, 51, 87, 68), (52, 35, 61, 58), (35, 36, 68, 61), (60, 10, 67, 68), (59, 60, 68, 87), (23, 59, 87, 88), (10, 23, 88, 67), (17, 62, 67, 72), (62, 63, 68, 67), (37, 17, 72, 70), (63, 37, 70, 68), (69, 31, 76, 70), (66, 69, 70, 72), (18, 66, 72, 75), (31, 18, 75, 76), (56, 73, 75, 74), (71, 54, 77, 76), (73, 71, 76, 75), (54, 56, 74, 77), (57, 55, 78, 79), (20, 57, 79, 84), (55, 47, 82, 78), (47, 20, 84, 82), (81, 50, 86, 82), (80, 81, 82, 84), (24, 80, 84, 89), (50, 24, 89, 86), (83, 64, 87, 86), (64, 65, 88, 87), (65, 85, 89, 88), (85, 83, 86, 89), (54, 71, 56), (19, 3, 15), (71, 73, 56), (3, 13, 15)])
_uv = me_cube_002.uv_layers.new(name='UVMap')
_uv.uv.foreach_set('vector', [0.5675, 0.9212, 0.6201, 0.9109, 0.62, 0.933, 0.5676, 0.9223, 0.5676, 0.3277, 0.62, 0.317, 0.6201, 0.3391, 0.5675, 0.3288, 0.4375, 0.3124, 0.5, 0.3124, 0.5, 0.3437, 0.4375, 0.3437, 0.4375, 0.8751, 0.5, 0.8751, 0.5, 0.9063, 0.4375, 0.9063, 0.4375, 0.9063, 0.5, 0.9063, 0.5, 0.9376, 0.4375, 0.9376, 0.4466, 0.255, 0.4909, 0.2549, 0.4703, 0.3074, 0.4681, 0.3074, 0.4375, 0.3437, 0.5, 0.3437, 0.5, 0.3749, 0.4375, 0.3749, 0.4466, 0.76, 0.4909, 0.7599, 0.4703, 0.865, 0.4681, 0.865, 0.4681, 0.9426, 0.4703, 0.9426, 0.4909, 0.9951, 0.4466, 0.995, 0.4681, 0.385, 0.4703, 0.385, 0.4909, 0.4901, 0.4466, 0.49, 0.5, 0.3124, 0.5625, 0.3124, 0.5625, 0.3437, 0.5, 0.3437, 0.5, 0.8751, 0.5625, 0.8751, 0.5625, 0.9063, 0.5, 0.9063, 0.5, 0.9063, 0.5625, 0.9063, 0.5625, 0.9376, 0.5, 0.9376, 0.5091, 0.2549, 0.5534, 0.255, 0.5319, 0.3074, 0.5297, 0.3074, 0.5, 0.3437, 0.5625, 0.3437, 0.5625, 0.3749, 0.5, 0.3749, 0.5091, 0.7599, 0.5534, 0.76, 0.5319, 0.865, 0.5297, 0.865, 0.5297, 0.9426, 0.5319, 0.9426, 0.5534, 0.995, 0.5091, 0.9951, 0.5297, 0.385, 0.5319, 0.385, 0.5534, 0.49, 0.5091, 0.4901, 0.3799, 0.3482, 0.4325, 0.3585, 0.4324, 0.3596, 0.38, 0.3703, 0.3799, 0.9109, 0.4325, 0.9212, 0.4324, 0.9223, 0.38, 0.933, 0.38, 0.8797, 0.4324, 0.8904, 0.4325, 0.8915, 0.3799, 0.9018, 0.38, 0.317, 0.4324, 0.3277, 0.4325, 0.3288, 0.3799, 0.3391, 0.6201, 0.3482, 0.5675, 0.3585, 0.5625, 0.3437, 0.625, 0.3437, 0.5675, 0.3585, 0.5676, 0.3596, 0.5625, 0.3749, 0.5625, 0.3437, 0.5676, 0.3596, 0.62, 0.3703, 0.625, 0.3749, 0.5625, 0.3749, 0.62, 0.3703, 0.6201, 0.3482, 0.625, 0.3437, 0.625, 0.3749, 0.6201, 0.3391, 0.62, 0.317, 0.625, 0.3124, 0.625, 0.3437, 0.62, 0.317, 0.5676, 0.3277, 0.5625, 0.3124, 0.625, 0.3124, 0.5675, 0.3288, 0.6201, 0.3391, 0.625, 0.3437, 0.5625, 0.3437, 0.5676, 0.3277, 0.5675, 0.3288, 0.5625, 0.3437, 0.5625, 0.3124, 0.5297, 0.3074, 0.5319, 0.3074, 0.5625, 0.3124, 0.5, 0.3124, 0.5534, 0.255, 0.5091, 0.2549, 0.5, 0.25, 0.5625, 0.25, 0.5319, 0.3074, 0.5534, 0.255, 0.5625, 0.25, 0.5625, 0.3124, 0.5091, 0.2549, 0.5297, 0.3074, 0.5, 0.3124, 0.5, 0.25, 0.5091, 0.4901, 0.5534, 0.49, 0.5625, 0.5, 0.5, 0.5, 0.5319, 0.385, 0.5297, 0.385, 0.5, 0.3749, 0.5625, 0.3749, 0.5297, 0.385, 0.5091, 0.4901, 0.5, 0.5, 0.5, 0.3749, 0.5534, 0.49, 0.5319, 0.385, 0.5625, 0.3749, 0.5625, 0.5, 0.4681, 0.385, 0.4466, 0.49, 0.4375, 0.5, 0.4375, 0.3749, 0.4909, 0.4901, 0.4703, 0.385, 0.5, 0.3749, 0.5, 0.5, 0.4703, 0.385, 0.4681, 0.385, 0.4375, 0.3749, 0.5, 0.3749, 0.4466, 0.49, 0.4909, 0.4901, 0.5, 0.5, 0.4375, 0.5, 0.38, 0.3703, 0.4324, 0.3596, 0.4375, 0.3749, 0.375, 0.3749, 0.3799, 0.3482, 0.38, 0.3703, 0.375, 0.3749, 0.375, 0.3437, 0.4325, 0.3585, 0.3799, 0.3482, 0.375, 0.3437, 0.4375, 0.3437, 0.4324, 0.3596, 0.4325, 0.3585, 0.4375, 0.3437, 0.4375, 0.3749, 0.38, 0.317, 0.3799, 0.3391, 0.375, 0.3437, 0.375, 0.3124, 0.4324, 0.3277, 0.38, 0.317, 0.375, 0.3124, 0.4375, 0.3124, 0.3799, 0.3391, 0.4325, 0.3288, 0.4375, 0.3437, 0.375, 0.3437, 0.4325, 0.3288, 0.4324, 0.3277, 0.4375, 0.3124, 0.4375, 0.3437, 0.5534, 0.76, 0.5091, 0.7599, 0.5, 0.75, 0.5625, 0.75, 0.5297, 0.865, 0.5319, 0.865, 0.5625, 0.8751, 0.5, 0.8751, 0.5091, 0.7599, 0.5297, 0.865, 0.5, 0.8751, 0.5, 0.75, 0.5319, 0.865, 0.5534, 0.76, 0.5625, 0.75, 0.5625, 0.8751, 0.4466, 0.255, 0.4681, 0.3074, 0.4375, 0.3124, 0.4375, 0.25, 0.4909, 0.2549, 0.4466, 0.255, 0.4375, 0.25, 0.5, 0.25, 0.4681, 0.3074, 0.4703, 0.3074, 0.5, 0.3124, 0.4375, 0.3124, 0.4703, 0.3074, 0.4909, 0.2549, 0.5, 0.25, 0.5, 0.3124, 0.4909, 0.9951, 0.4703, 0.9426, 0.5, 0.9376, 0.5, 1.0, 0.4466, 0.995, 0.4909, 0.9951, 0.5, 1.0, 0.4375, 1.0, 0.4681, 0.9426, 0.4466, 0.995, 0.4375, 1.0, 0.4375, 0.9376, 0.4703, 0.9426, 0.4681, 0.9426, 0.4375, 0.9376, 0.5, 0.9376, 0.5319, 0.9426, 0.5297, 0.9426, 0.5, 0.9376, 0.5625, 0.9376, 0.5297, 0.9426, 0.5091, 0.9951, 0.5, 1.0, 0.5, 0.9376, 0.5534, 0.995, 0.5319, 0.9426, 0.5625, 0.9376, 0.5625, 1.0, 0.5091, 0.9951, 0.5534, 0.995, 0.5625, 1.0, 0.5, 1.0, 0.62, 0.933, 0.6201, 0.9109, 0.625, 0.9063, 0.625, 0.9376, 0.5676, 0.9223, 0.62, 0.933, 0.625, 0.9376, 0.5625, 0.9376, 0.5675, 0.9212, 0.5676, 0.9223, 0.5625, 0.9376, 0.5625, 0.9063, 0.6201, 0.9109, 0.5675, 0.9212, 0.5625, 0.9063, 0.625, 0.9063, 0.5676, 0.8904, 0.5675, 0.8915, 0.5625, 0.9063, 0.5625, 0.8751, 0.6201, 0.9018, 0.62, 0.8797, 0.625, 0.8751, 0.625, 0.9063, 0.5675, 0.8915, 0.6201, 0.9018, 0.625, 0.9063, 0.5625, 0.9063, 0.62, 0.8797, 0.5676, 0.8904, 0.5625, 0.8751, 0.625, 0.8751, 0.4703, 0.865, 0.4909, 0.7599, 0.5, 0.75, 0.5, 0.8751, 0.4681, 0.865, 0.4703, 0.865, 0.5, 0.8751, 0.4375, 0.8751, 0.4909, 0.7599, 0.4466, 0.76, 0.4375, 0.75, 0.5, 0.75, 0.4466, 0.76, 0.4681, 0.865, 0.4375, 0.8751, 0.4375, 0.75, 0.38, 0.8797, 0.3799, 0.9018, 0.375, 0.9063, 0.375, 0.8751, 0.4324, 0.8904, 0.38, 0.8797, 0.375, 0.8751, 0.4375, 0.8751, 0.4325, 0.8915, 0.4324, 0.8904, 0.4375, 0.8751, 0.4375, 0.9063, 0.3799, 0.9018, 0.4325, 0.8915, 0.4375, 0.9063, 0.375, 0.9063, 0.3799, 0.9109, 0.38, 0.933, 0.375, 0.9376, 0.375, 0.9063, 0.38, 0.933, 0.4324, 0.9223, 0.4375, 0.9376, 0.375, 0.9376, 0.4324, 0.9223, 0.4325, 0.9212, 0.4375, 0.9063, 0.4375, 0.9376, 0.4325, 0.9212, 0.3799, 0.9109, 0.375, 0.9063, 0.4375, 0.9063, 0.0, 0.0, 0.0, 0.0, 0.0, 0.0, 0.0, 0.0, 0.0, 0.0, 0.0, 0.0, 0.0, 0.0, 0.0, 0.0, 0.0, 0.0, 0.0, 0.0, 0.0, 0.0, 0.0, 0.0])
me_cube_002.use_remesh_fix_poles = True
me_cube_002.use_remesh_preserve_attributes = False
me_cube_002.use_mirror_vertex_groups = False
me_cube_002.update()

# ---- objects
ob_base = bpy.data.objects.new('Base', me_cube_001)
ob_main_shaft = bpy.data.objects.new('Main_shaft', me_cylinder)
ob_joint = bpy.data.objects.new('Joint', me_cylinder_001)
ob_blades = bpy.data.objects.new('Blades', me_cube_002)

# ---- transforms, parenting, visibility, modifiers, constraints
ob_base.location = (0.0, 0.0, 1.0)
ob_base.scale = (3.0, 3.0, 1.0)
ob_base.lineart.crease_threshold = 0.0
ob_main_shaft.location = (0.0, 0.0, 12.2)
ob_main_shaft.lineart.crease_threshold = 0.0
ob_joint.location = (1.5, 0.0, 12.5)
ob_joint.rotation_euler = (0.0, 1.571, 0.0)
ob_joint.scale = (0.1, 0.1, 0.5)
ob_joint.lineart.crease_threshold = 0.0
ob_blades.location = (2.0, 0.0, 12.5)
ob_blades.rotation_euler = (0.0, -0.0, 1.571)
ob_blades.scale = (3.0, 0.1, 3.0)
ob_blades.lineart.crease_threshold = 0.0

# ---- collection membership
col_collection.objects.link(ob_base)
col_collection.objects.link(ob_main_shaft)
col_collection.objects.link(ob_joint)
col_collection.objects.link(ob_blades)

# ---- scene / render settings (as saved in the file)
scene.frame_start = 1; scene.frame_end = 250; scene.frame_set(1)
scene.render.engine = 'BLENDER_EEVEE_NEXT'
scene.cycles.use_denoising = False
scene.cycles.samples = 128
scene.cycles.sampling_pattern = 'TABULATED_SOBOL'
scene.cycles.use_adaptive_sampling = False
scene.cycles.use_light_tree = False
scene.view_settings.view_transform = 'Filmic'
bpy.context.view_layer.update()

# ---- added for rendering (the .blend has no active camera and no usable light): camera, sun
cam_auto = bpy.data.cameras.new('AutoCamera')
cam_auto.lens = 50.0
cam_auto.sensor_width = 36.0
cam_auto.clip_end = 1000.0
ob_auto_camera = bpy.data.objects.new('AutoCamera', cam_auto)
scene.collection.objects.link(ob_auto_camera)
ob_auto_camera.location = (16.3493, -19.6191, 20.8294)
ob_auto_camera.rotation_euler = (1.09748, -7.21219e-08, 0.694738)
scene.camera = ob_auto_camera
light_auto_sun = bpy.data.lights.new('AutoSun', 'SUN')
light_auto_sun.energy = 3.0
light_auto_sun.angle = 0.0523599
ob_auto_sun = bpy.data.objects.new('AutoSun', light_auto_sun)
scene.collection.objects.link(ob_auto_sun)
ob_auto_sun.rotation_euler = (0.872665, 0.174533, 0.523599)
bpy.context.view_layer.update()
